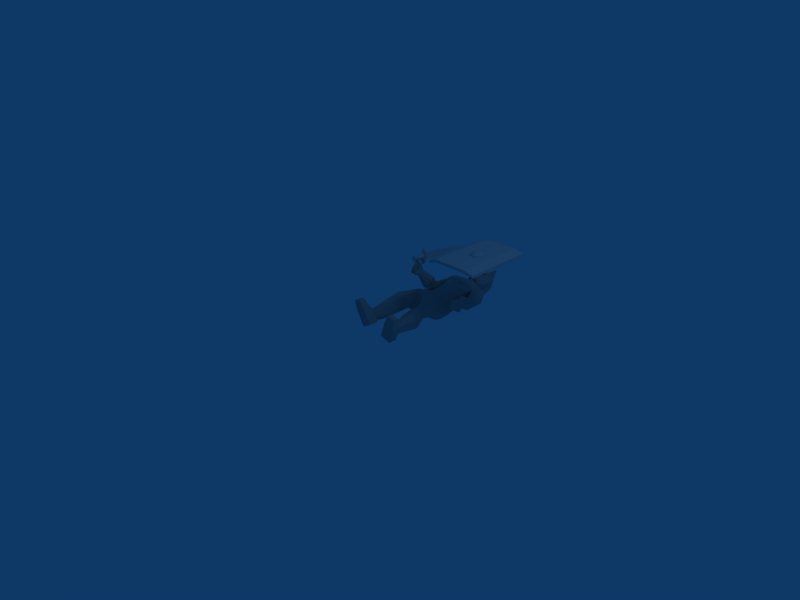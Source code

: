 # Source: sword_man_walk.blend  (saved by Blender 2.48.1; exported with 4.5.12 LTS)
import bpy
from mathutils import Matrix  # noqa: F401  (used for matrix-valued properties, if any)

bpy.ops.wm.read_factory_settings(use_empty=True)
scene = bpy.context.scene
scene.name = 'Scene'

# ---- collections
col_collection_1 = bpy.data.collections.new('Collection 1'); scene.collection.children.link(col_collection_1)

# ---- materials (node trees are filled in below, after node groups)
mat_material_002 = bpy.data.materials.new('Material.002')
mat_material_002.alpha_threshold = 0.0
mat_material_002.roughness = 0.5
mat_material_002.line_color = (0.0, 0.0, 0.0, 1.0)
mat_material = bpy.data.materials.new('Material')
mat_material.alpha_threshold = 0.0
mat_material.roughness = 0.5
mat_material.line_color = (0.0, 0.0, 0.0, 1.0)
mat_material_001 = bpy.data.materials.new('Material.001')
mat_material_001.alpha_threshold = 0.0
mat_material_001.diffuse_color = (0.6392, 0.6392, 0.6392, 1.0)
mat_material_001.roughness = 0.5
mat_material_001.line_color = (0.0, 0.0, 0.0, 1.0)

# ---- material node trees

# ---- world
world_world = bpy.data.worlds.new('World'); scene.world = world_world
world_world.color = (0.05656, 0.2208, 0.4)
world_world.use_sun_shadow = False
world_world.sun_shadow_jitter_overblur = 0.0
world_world.cycles.sampling_method = 'MANUAL'
world_world.cycles.sample_map_resolution = 256

# ---- cameras
cam_camera = bpy.data.cameras.new('Camera')
cam_camera.passepartout_alpha = 0.2
cam_camera.clip_end = 100.0
cam_camera.lens = 35.0
cam_camera.ortho_scale = 7.314
cam_camera.show_passepartout = False
cam_camera.show_safe_areas = True
cam_camera.dof.focus_distance = 0.0
cam_camera.dof.aperture_fstop = 128.0

# ---- lights
light_spot = bpy.data.lights.new('Spot', 'POINT')
light_spot.transmission_factor = 0.0
light_spot.cutoff_distance = 30.0
light_spot.energy = 100.0
light_spot.shadow_buffer_clip_start = 1.001
light_spot.shadow_soft_size = 1.0
light_spot.shadow_maximum_resolution = 0.006
light_spot.use_absolute_resolution = True
light_spot.cycles.use_multiple_importance_sampling = False

# ---- meshes
me_cylinder_001 = bpy.data.meshes.new('Cylinder.001')
me_cylinder_001.from_pydata([(0.7071, 0.7071, 0.2215), (0.9659, -0.2588, 0.2215), (0.2588, -0.9659, 0.2215), (-0.7071, -0.7071, 0.2215), (-0.9659, 0.2588, 0.2215), (-0.2588, 0.9659, 0.2215), (0.7071, 0.7071, 1.0), (0.9659, -0.2588, 1.0), (0.2588, -0.9659, 1.0), (-0.7071, -0.7071, 1.0), (-0.9659, 0.2588, 1.0), (-0.2588, 0.9659, 1.0), (0.0, 0.0, 1.376), (-0.1161, 0.4335, 0.2215), (-0.4335, 0.1162, 0.2215), (-0.3173, -0.3173, 0.2215), (0.1161, -0.4335, 0.2215), (0.4335, -0.1161, 0.2215), (0.3173, 0.3173, 0.2215), (0.3173, 0.3173, -0.953), (0.4335, -0.1161, -0.953), (0.1161, -0.4335, -0.953), (-0.3173, -0.3173, -0.953), (-0.4335, 0.1162, -0.953), (-0.1161, 0.4335, -0.953), (4.694e-09, 2.816e-08, -0.953), (2.103, 4.972, 0.4803), (2.103, -4.871, 0.4803), (-2.669, -4.871, 0.4803), (-2.669, 4.972, 0.4803), (2.103, 4.972, 0.8821), (2.103, -4.871, 0.8821), (-2.669, -4.871, 0.8821), (-2.669, 4.972, 0.8821), (3.559, -4.871, 0.6003), (3.559, 4.972, 0.6003), (3.559, -4.871, 0.1984), (3.559, 4.972, 0.1984), (-3.843, 4.972, 0.4593), (-3.843, -4.871, 0.4593), (-3.843, 4.972, 0.0575), (-3.843, -4.871, 0.0575)], [], [(12, 7, 6), (12, 8, 7), (12, 9, 8), (12, 10, 9), (12, 11, 10), (12, 6, 11), (25, 19, 20), (25, 20, 21), (25, 21, 22), (25, 22, 23), (25, 23, 24), (24, 19, 25), (41, 39, 38), (41, 38, 40), (29, 28, 40), (28, 41, 40), (32, 33, 38), (32, 38, 39), (28, 32, 39), (28, 39, 41), (33, 29, 38), (29, 40, 38), (37, 35, 36), (35, 34, 36), (27, 26, 37), (27, 37, 36), (30, 31, 34), (30, 34, 35), (31, 27, 34), (27, 36, 34), (26, 30, 35), (26, 35, 37), (30, 26, 33), (26, 29, 33), (27, 31, 28), (31, 32, 28), (30, 33, 32), (30, 32, 31), (26, 27, 28), (26, 28, 29), (13, 18, 19), (13, 19, 24), (14, 13, 24), (14, 24, 23), (15, 14, 23), (15, 23, 22), (16, 15, 22), (16, 22, 21), (17, 16, 21), (17, 21, 20), (18, 17, 20), (18, 20, 19), (0, 1, 17), (0, 17, 18), (1, 2, 16), (1, 16, 17), (2, 3, 15), (2, 15, 16), (3, 4, 14), (3, 14, 15), (4, 5, 13), (4, 13, 14), (5, 0, 18), (5, 18, 13), (6, 0, 5), (6, 5, 11), (4, 10, 11), (4, 11, 5), (3, 9, 10), (3, 10, 4), (2, 8, 9), (2, 9, 3), (1, 7, 8), (1, 8, 2), (0, 6, 7), (0, 7, 1)])
_uv = me_cylinder_001.uv_layers.new(name='UVTex')
_uv.uv.foreach_set('vector', [0.2551, 0.6721, 0.2948, 0.6614, 0.2841, 0.7011, 0.2551, 0.6721, 0.2657, 0.6324, 0.2948, 0.6614, 0.2551, 0.6721, 0.226, 0.643, 0.2657, 0.6324, 0.2551, 0.6721, 0.2153, 0.6827, 0.226, 0.643, 0.2551, 0.6721, 0.2444, 0.7118, 0.2153, 0.6827, 0.2551, 0.6721, 0.2841, 0.7011, 0.2444, 0.7118, 0.2727, 0.6642, 0.2797, 0.6712, 0.2822, 0.6617, 0.2727, 0.6642, 0.2822, 0.6617, 0.2753, 0.6547, 0.2727, 0.6642, 0.2753, 0.6547, 0.2658, 0.6573, 0.2727, 0.6642, 0.2658, 0.6573, 0.2632, 0.6668, 0.2727, 0.6642, 0.2632, 0.6668, 0.2702, 0.6737, 0.2702, 0.6737, 0.2797, 0.6712, 0.2727, 0.6642, 0.0563, 0.412, 0.0563, 0.412, 0.0563, 0.943, 0.0563, 0.412, 0.0563, 0.943, 0.0563, 0.943, 0.1172, 0.943, 0.1172, 0.412, 0.0563, 0.943, 0.1172, 0.412, 0.0563, 0.412, 0.0563, 0.943, 0.5604, 0.4056, 0.5604, 0.9366, 0.4995, 0.9366, 0.5604, 0.4056, 0.4995, 0.9366, 0.4995, 0.4056, 0.1172, 0.412, 0.1172, 0.412, 0.0563, 0.412, 0.1172, 0.412, 0.0563, 0.412, 0.0563, 0.412, 0.1172, 0.943, 0.1172, 0.943, 0.0563, 0.943, 0.1172, 0.943, 0.0563, 0.943, 0.0563, 0.943, 0.44, 0.943, 0.44, 0.943, 0.44, 0.412, 0.44, 0.943, 0.44, 0.412, 0.44, 0.412, 0.8077, 0.4056, 0.8077, 0.9366, 0.8832, 0.9366, 0.8077, 0.4056, 0.8832, 0.9366, 0.8832, 0.4056, 0.3645, 0.943, 0.3645, 0.412, 0.44, 0.412, 0.3645, 0.943, 0.44, 0.412, 0.44, 0.943, 0.3645, 0.412, 0.3645, 0.412, 0.44, 0.412, 0.3645, 0.412, 0.44, 0.412, 0.44, 0.412, 0.3645, 0.943, 0.3645, 0.943, 0.44, 0.943, 0.3645, 0.943, 0.44, 0.943, 0.44, 0.943, 0.3645, 0.943, 0.3645, 0.943, 0.1172, 0.943, 0.3645, 0.943, 0.1172, 0.943, 0.1172, 0.943, 0.3645, 0.412, 0.3645, 0.412, 0.1172, 0.412, 0.3645, 0.412, 0.1172, 0.412, 0.1172, 0.412, 0.3645, 0.943, 0.1172, 0.943, 0.1172, 0.412, 0.3645, 0.943, 0.1172, 0.412, 0.3645, 0.412, 0.8077, 0.9366, 0.8077, 0.4056, 0.5604, 0.4056, 0.8077, 0.9366, 0.5604, 0.4056, 0.5604, 0.9366, 0.2702, 0.6657, 0.2797, 0.6657, 0.2797, 0.64, 0.2702, 0.6657, 0.2797, 0.64, 0.2702, 0.64, 0.2632, 0.6657, 0.2702, 0.6657, 0.2702, 0.64, 0.2632, 0.6657, 0.2702, 0.64, 0.2632, 0.64, 0.2721, 0.6657, 0.2816, 0.6657, 0.2816, 0.64, 0.2721, 0.6657, 0.2816, 0.64, 0.2721, 0.64, 0.2753, 0.6657, 0.2658, 0.6657, 0.2658, 0.64, 0.2753, 0.6657, 0.2658, 0.64, 0.2753, 0.64, 0.2384, 0.6657, 0.2315, 0.6657, 0.2315, 0.64, 0.2384, 0.6657, 0.2315, 0.64, 0.2384, 0.64, 0.2422, 0.6657, 0.2327, 0.6657, 0.2327, 0.64, 0.2422, 0.6657, 0.2327, 0.64, 0.2422, 0.64, 0.2444, 0.6797, 0.2501, 0.6585, 0.2384, 0.6617, 0.2444, 0.6797, 0.2384, 0.6617, 0.2359, 0.6712, 0.2501, 0.7024, 0.2346, 0.6869, 0.2315, 0.6985, 0.2501, 0.7024, 0.2315, 0.6985, 0.2384, 0.7055, 0.2784, 0.6869, 0.2572, 0.6925, 0.2658, 0.7011, 0.2784, 0.6869, 0.2658, 0.7011, 0.2753, 0.6985, 0.2572, 0.6925, 0.2516, 0.7137, 0.2632, 0.7106, 0.2572, 0.6925, 0.2632, 0.7106, 0.2658, 0.7011, 0.2516, 0.6699, 0.2671, 0.6854, 0.2702, 0.6737, 0.2516, 0.6699, 0.2702, 0.6737, 0.2632, 0.6668, 0.2671, 0.6854, 0.2882, 0.6797, 0.2797, 0.6712, 0.2671, 0.6854, 0.2797, 0.6712, 0.2702, 0.6737, 0.2444, 0.6828, 0.2444, 0.6657, 0.2232, 0.6657, 0.2444, 0.6828, 0.2232, 0.6657, 0.2232, 0.6828, 0.2409, 0.6657, 0.2409, 0.6828, 0.2564, 0.6828, 0.2409, 0.6657, 0.2564, 0.6828, 0.2564, 0.6657, 0.2636, 0.6657, 0.2636, 0.6828, 0.2847, 0.6828, 0.2636, 0.6657, 0.2847, 0.6828, 0.2847, 0.6657, 0.2784, 0.6657, 0.2784, 0.6828, 0.2572, 0.6828, 0.2784, 0.6657, 0.2572, 0.6828, 0.2572, 0.6657, 0.2734, 0.6657, 0.2734, 0.6828, 0.2579, 0.6828, 0.2734, 0.6657, 0.2579, 0.6828, 0.2579, 0.6657, 0.2507, 0.6657, 0.2507, 0.6828, 0.2296, 0.6828, 0.2507, 0.6657, 0.2296, 0.6828, 0.2296, 0.6657])
me_cylinder_001.materials.append(mat_material_002)
me_cylinder_001.use_remesh_preserve_volume = False
me_cylinder_001.use_remesh_preserve_attributes = False
me_cylinder_001.use_mirror_vertex_groups = False
me_cylinder_001.update()
me_cylinder = bpy.data.meshes.new('Cylinder')
me_cylinder.from_pydata([(0.6967, 0.6968, -1.46), (-0.2646, -0.6297, -1.477), (-0.628, -0.2663, -1.477), (0.7868, 0.7944, 5.045), (-0.3086, -0.7139, 5.053), (-0.7227, -0.2998, 5.053), (0.1797, 0.173, -4.163), (-0.6004, -0.2486, 10.72), (-0.2504, -0.5987, 10.72), (0.6757, 0.6765, 10.71), (0.6473, 0.6577, 11.36), (0.1816, -0.5393, 11.37), (-0.5214, 0.03737, 11.37), (0.5478, -0.2552, 11.36), (-0.459, -0.4613, 11.37), (-0.1988, 0.5856, 11.36), (-0.3498, -0.1543, 14.31), (0.3571, 0.3668, 14.3), (-0.1517, -0.3524, 14.31), (-0.1885, 0.5962, 14.3), (-0.4487, -0.4506, 14.31), (0.5581, -0.2446, 14.3), (0.1402, 0.1354, 14.31), (-0.5111, 0.048, 14.31), (0.1919, -0.5287, 14.31), (0.6576, 0.6683, 14.3), (0.4448, 1.301, 11.34), (1.493, 1.492, 11.34), (1.315, 0.4432, 11.34), (-0.165, -1.041, 11.35), (-1.209, -1.204, 11.35), (-1.035, -0.1831, 11.35), (0.4412, 1.294, 10.73), (1.49, 1.485, 10.72), (1.311, 0.4359, 10.73), (-0.1686, -1.048, 10.74), (-1.213, -1.211, 10.74), (-1.038, -0.1904, 10.73), (0.1282, 0.1451, 11.34), (0.122, 0.1476, 10.73)], [], [(6, 0, 1), (6, 1, 2), (2, 0, 6), (13, 8, 9), (10, 13, 9), (13, 11, 8), (14, 7, 8), (11, 14, 8), (14, 12, 7), (15, 9, 7), (12, 15, 7), (15, 10, 9), (17, 22, 18), (18, 21, 17), (25, 17, 21), (21, 18, 24), (18, 22, 16), (16, 20, 18), (24, 18, 20), (20, 16, 23), (16, 22, 17), (17, 19, 16), (23, 16, 19), (19, 17, 25), (38, 27, 26), (39, 32, 33), (38, 28, 27), (39, 33, 34), (38, 29, 28), (39, 34, 35), (38, 30, 29), (39, 35, 36), (38, 31, 30), (39, 36, 37), (38, 26, 31), (39, 37, 32), (31, 26, 32), (31, 32, 37), (30, 31, 37), (30, 37, 36), (29, 30, 35), (30, 36, 35), (28, 29, 34), (29, 35, 34), (27, 28, 33), (28, 34, 33), (26, 27, 33), (26, 33, 32), (11, 13, 21), (11, 21, 24), (13, 10, 25), (13, 25, 21), (12, 14, 20), (12, 20, 23), (14, 11, 20), (11, 24, 20), (15, 12, 19), (12, 23, 19), (10, 15, 19), (10, 19, 25), (4, 3, 9), (4, 9, 8), (5, 4, 7), (4, 8, 7), (3, 5, 9), (5, 7, 9), (3, 0, 5), (0, 2, 5), (1, 4, 2), (4, 5, 2), (0, 3, 4), (0, 4, 1)])
_uv = me_cylinder.uv_layers.new(name='UVTex')
_uv.uv.foreach_set('vector', [0.4155, 0.8962, 0.4836, 0.908, 0.4826, 0.8863, 0.4155, 0.8962, 0.4826, 0.8863, 0.4827, 0.8863, 0.4827, 0.8863, 0.4836, 0.908, 0.4155, 0.8962, 0.8573, 0.9042, 0.85, 0.8906, 0.8769, 0.8904, 0.8765, 0.9041, 0.8573, 0.9042, 0.8769, 0.8904, 0.8862, 0.9042, 0.8785, 0.9043, 0.8694, 0.8906, 0.8529, 0.9043, 0.8574, 0.8906, 0.85, 0.8906, 0.8785, 0.9043, 0.865, 0.9043, 0.8694, 0.8906, 0.8529, 0.9043, 0.8634, 0.9043, 0.8574, 0.8906, 0.8704, 0.9042, 0.8889, 0.8904, 0.862, 0.8906, 0.8634, 0.9043, 0.875, 0.9042, 0.8574, 0.8906, 0.8704, 0.9042, 0.8883, 0.9041, 0.8889, 0.8904, 0.9079, 0.9061, 0.9079, 0.899, 0.9079, 0.8867, 0.9079, 0.8867, 0.9079, 0.8997, 0.9079, 0.9061, 0.9078, 0.9156, 0.9079, 0.9061, 0.9079, 0.8997, 0.9079, 0.8997, 0.9079, 0.8867, 0.9079, 0.8894, 0.9079, 0.8867, 0.9079, 0.899, 0.9079, 0.8867, 0.9079, 0.8867, 0.908, 0.8805, 0.9079, 0.8867, 0.9079, 0.8894, 0.9079, 0.8867, 0.908, 0.8805, 0.908, 0.8805, 0.9079, 0.8867, 0.908, 0.8873, 0.9079, 0.8867, 0.9079, 0.899, 0.9079, 0.9061, 0.9079, 0.9061, 0.9079, 0.9011, 0.9079, 0.8867, 0.908, 0.8873, 0.9079, 0.8867, 0.9079, 0.9011, 0.9079, 0.9011, 0.9079, 0.9061, 0.9078, 0.9156, 0.8745, 0.897, 0.9044, 0.8969, 0.8907, 0.9063, 0.8744, 0.897, 0.8906, 0.9063, 0.9042, 0.8969, 0.8745, 0.897, 0.8909, 0.8873, 0.9044, 0.8969, 0.8744, 0.897, 0.9042, 0.8969, 0.8908, 0.8873, 0.8745, 0.897, 0.8583, 0.8873, 0.8909, 0.8873, 0.8744, 0.897, 0.8908, 0.8873, 0.8582, 0.8872, 0.8745, 0.897, 0.845, 0.8969, 0.8583, 0.8873, 0.8744, 0.897, 0.8582, 0.8872, 0.8449, 0.8969, 0.8745, 0.897, 0.8582, 0.9062, 0.845, 0.8969, 0.8744, 0.897, 0.8449, 0.8969, 0.858, 0.9062, 0.8745, 0.897, 0.8907, 0.9063, 0.8582, 0.9062, 0.8744, 0.897, 0.858, 0.9062, 0.8906, 0.9063, 0.8588, 0.9038, 0.8901, 0.9037, 0.8899, 0.8908, 0.8588, 0.9038, 0.8899, 0.8908, 0.8586, 0.8909, 0.8831, 0.9039, 0.9046, 0.9038, 0.9045, 0.8909, 0.8831, 0.9039, 0.9045, 0.8909, 0.883, 0.891, 0.8712, 0.9039, 0.8492, 0.9039, 0.8711, 0.8909, 0.8492, 0.9039, 0.8491, 0.891, 0.8711, 0.8909, 0.872, 0.9037, 0.8407, 0.9039, 0.8718, 0.8908, 0.8407, 0.9039, 0.8406, 0.8909, 0.8718, 0.8908, 0.8941, 0.9036, 0.872, 0.9037, 0.8939, 0.8907, 0.872, 0.9037, 0.8718, 0.8908, 0.8939, 0.8907, 0.884, 0.9037, 0.9061, 0.9036, 0.906, 0.8907, 0.884, 0.9037, 0.906, 0.8907, 0.8839, 0.8908, 0.8422, 0.8892, 0.8422, 0.8994, 0.9079, 0.8997, 0.8422, 0.8892, 0.9079, 0.8997, 0.9079, 0.8894, 0.8422, 0.8994, 0.8421, 0.9154, 0.9078, 0.9156, 0.8422, 0.8994, 0.9078, 0.9156, 0.9079, 0.8997, 0.8422, 0.8871, 0.8422, 0.8802, 0.908, 0.8805, 0.8422, 0.8871, 0.908, 0.8805, 0.908, 0.8873, 0.8422, 0.8802, 0.8422, 0.8892, 0.908, 0.8805, 0.8422, 0.8892, 0.9079, 0.8894, 0.908, 0.8805, 0.8422, 0.9008, 0.8422, 0.8871, 0.9079, 0.9011, 0.8422, 0.8871, 0.908, 0.8873, 0.9079, 0.9011, 0.8421, 0.9154, 0.8422, 0.9008, 0.9079, 0.9011, 0.8421, 0.9154, 0.9079, 0.9011, 0.9078, 0.9156, 0.6414, 0.8858, 0.6419, 0.911, 0.8076, 0.9098, 0.6414, 0.8858, 0.8076, 0.9098, 0.8064, 0.8868, 0.6414, 0.8858, 0.6414, 0.8858, 0.8064, 0.8868, 0.6414, 0.8858, 0.8064, 0.8868, 0.8064, 0.8868, 0.6419, 0.911, 0.6414, 0.8858, 0.8076, 0.9098, 0.6414, 0.8858, 0.8064, 0.8868, 0.8076, 0.9098, 0.6419, 0.911, 0.4836, 0.908, 0.6414, 0.8858, 0.4836, 0.908, 0.4827, 0.8863, 0.6414, 0.8858, 0.4826, 0.8863, 0.6414, 0.8858, 0.4827, 0.8863, 0.6414, 0.8858, 0.6414, 0.8858, 0.4827, 0.8863, 0.4836, 0.908, 0.6419, 0.911, 0.6414, 0.8858, 0.4836, 0.908, 0.6414, 0.8858, 0.4826, 0.8863])
me_cylinder.materials.append(mat_material)
me_cylinder.use_remesh_preserve_volume = False
me_cylinder.use_remesh_preserve_attributes = False
me_cylinder.use_mirror_vertex_groups = False
me_cylinder.update()
me_speer_man_st_material = bpy.data.meshes.new('speer_man_st_Material')
me_speer_man_st_material.from_pydata([(-0.4141, 0.5366, -0.1801), (-0.4402, 0.5134, -0.07987), (-0.4082, 0.5041, -0.07926), (-0.3022, 0.9247, -0.09615), (-0.3305, 0.9038, 0.04058), (-0.2941, 0.8931, 0.04128), (-0.4651, 0.3625, -0.1818), (-0.1994, 1.236, 0.1332), (-0.2302, 1.244, 0.1326), (-0.2008, 1.28, 0.001518), (0.01941, 0.8433, 0.2708), (0.04513, 0.7245, -0.01315), (-0.01661, 1.11, 0.1686), (0.02071, 1.026, -0.2225), (-0.01297, 1.164, 0.1457), (0.02022, 1.193, -0.2045), (-0.01329, 1.27, 0.1487), (0.01443, 1.281, -0.1609), (-0.003073, 1.382, 0.1735), (0.01275, 1.401, -0.1825), (-0.004631, 1.473, 0.1798), (0.007603, 1.533, -0.2223), (-0.02021, 1.621, 0.1962), (0.02423, 1.692, -0.1899), (-0.01087, 1.722, 0.1305), (0.0177, 1.762, -0.1013), (-0.008845, 1.501, 0.216), (-0.006103, 1.826, 0.1125), (0.009147, 1.851, -0.01594), (0.1804, -0.01247, 0.1705), (0.112, -0.01093, -0.02859), (0.3247, -0.005781, 0.1161), (0.2583, -0.002232, -0.0759), (0.1753, 0.09411, 0.1717), (0.1077, 0.1085, -0.02862), (0.3196, 0.1013, 0.1172), (0.2569, 0.1042, -0.06998), (0.2471, -0.01067, 0.2934), (0.3444, -0.007408, 0.2676), (0.2458, 0.05884, 0.2967), (0.3417, 0.06271, 0.2662), (0.1855, 0.1521, 0.1208), (0.1544, 0.1649, 0.008456), (0.2707, 0.1564, 0.0927), (0.2397, 0.1606, -0.01494), (0.1146, 0.384, 0.1319), (0.06751, 0.4531, 0.005374), (0.289, 0.3815, 0.09417), (0.2721, 0.4502, -0.03817), (0.2231, 0.1527, 0.109), (0.2074, 0.3756, 0.1643), (0.1595, 0.4554, -0.04143), (0.1962, 0.1621, -0.003264), (0.1215, 0.5966, 0.1669), (0.1025, 0.5929, 0.05962), (0.259, 0.5956, 0.1425), (0.2397, 0.5939, 0.03529), (0.1956, 0.5989, 0.2085), (0.1636, 0.5935, 0.02749), (0.1129, 0.6485, 0.1669), (0.09845, 0.6262, 0.05909), (0.2532, 0.6459, 0.1393), (0.236, 0.6278, 0.03305), (0.1889, 0.6539, 0.2038), (0.1603, 0.6225, 0.02448), (0.2667, 0.7991, 0.1553), (0.2472, 0.75, 0.002959), (0.1264, 0.822, 0.2274), (0.1157, 0.7324, -0.02123), (0.2194, 1.111, 0.07622), (0.2016, 1.064, -0.07781), (0.1032, 1.102, 0.1395), (0.1223, 1.024, -0.1775), (0.1856, 1.197, 0.08305), (0.1879, 1.186, -0.06573), (0.09264, 1.174, 0.1518), (0.1244, 1.188, -0.1674), (0.1743, 1.274, 0.1099), (0.1844, 1.276, -0.06227), (0.09368, 1.272, 0.1551), (0.1254, 1.278, -0.1358), (0.1869, 1.369, 0.08319), (0.1827, 1.38, -0.04325), (0.1086, 1.364, 0.1464), (0.112, 1.385, -0.1622), (0.2423, 1.528, 0.13), (0.2102, 1.477, -0.03765), (0.1331, 1.454, 0.1789), (0.2578, 1.566, -0.1351), (0.2229, 1.636, 0.1416), (0.2907, 1.729, 0.03819), (0.1235, 1.618, 0.2119), (0.2551, 1.68, -0.1119), (0.07098, 1.742, 0.08962), (0.08625, 1.759, -0.03991), (0.292, 1.59, 0.14), (0.348, 1.648, 0.05087), (0.3169, 1.622, -0.07771), (0.2787, 1.371, 0.06091), (0.2678, 1.362, -0.0103), (0.2886, 1.381, -0.0737), (0.3438, 1.417, 0.08805), (0.3917, 1.451, 0.02043), (0.3594, 1.43, -0.05139), (0.3078, 1.338, 0.08496), (0.2948, 1.309, 0.02696), (0.3097, 1.301, -0.03267), (0.3726, 1.379, 0.08345), (0.3999, 1.376, 0.02489), (0.3765, 1.343, -0.03982), (0.2943, 1.249, 0.1507), (0.2878, 1.217, 0.0708), (0.298, 1.201, -0.003215), (0.4013, 1.305, 0.1379), (0.4457, 1.304, 0.05553), (0.4048, 1.253, -0.0209), (0.3774, 1.092, 0.1619), (0.3653, 1.073, 0.126), (0.3775, 1.068, 0.08714), (0.4313, 1.12, 0.1549), (0.4534, 1.12, 0.1142), (0.4336, 1.095, 0.07688), (0.4158, 1.045, 0.2238), (0.4202, 0.9961, 0.07324), (0.4862, 1.049, 0.2166), (0.4941, 1.003, 0.06713), (0.397, 0.9361, 0.2305), (0.4228, 0.8981, 0.1254), (0.4447, 0.928, 0.2351), (0.1305, 1.479, 0.2164), (0.03455, 1.829, 0.09898), (0.06016, 1.833, 0.06504), (0.05356, 1.842, 0.03176), (0.1061, 1.757, 0.03259), (0.1946, 1.741, 0.03263), (-0.0001171, 1.867, 0.06673), (-0.09647, 0.8472, 0.2605), (-0.06113, 0.724, -0.01946), (-0.2322, 0.01863, 0.1996), (-0.1245, 0.02192, 0.0199), (-0.3637, 0.02637, 0.1192), (-0.2586, 0.02763, -0.05583), (-0.2273, 0.1259, 0.2022), (-0.1214, 0.1431, 0.02124), (-0.3584, 0.133, 0.1209), (-0.2587, 0.1331, -0.05133), (-0.3171, 0.02002, 0.3051), (-0.4102, 0.02484, 0.2669), (-0.3162, 0.08931, 0.3108), (-0.4063, 0.09495, 0.2659), (-0.2303, 0.1852, 0.1494), (-0.1767, 0.1982, 0.04655), (-0.3073, 0.1876, 0.1041), (-0.2546, 0.1912, 0.004702), (-0.1714, 0.419, 0.1744), (-0.09491, 0.4868, 0.06242), (-0.3311, 0.4141, 0.09481), (-0.2824, 0.4813, -0.03032), (-0.2645, 0.185, 0.1298), (-0.2693, 0.41, 0.183), (-0.1726, 0.4877, -0.005764), (-0.2147, 0.1941, 0.02554), (-0.1872, 0.6323, 0.2016), (-0.1422, 0.6215, 0.1031), (-0.3143, 0.6297, 0.1439), (-0.269, 0.6216, 0.0454), (-0.2692, 0.6375, 0.2232), (-0.1934, 0.6206, 0.05683), (-0.1765, 0.6805, 0.1937), (-0.1377, 0.6476, 0.09734), (-0.3067, 0.6795, 0.1383), (-0.2648, 0.6501, 0.04205), (-0.26, 0.6936, 0.2155), (-0.1898, 0.6428, 0.05307), (-0.3158, 0.8345, 0.1302), (-0.2645, 0.7629, -0.004679), (-0.1927, 0.848, 0.2165), (-0.1306, 0.7357, -0.0116), (-0.2297, 1.131, 0.02783), (-0.1866, 1.064, -0.113), (-0.1285, 1.125, 0.1131), (-0.09303, 1.012, -0.1919), (-0.1982, 1.201, 0.04258), (-0.1719, 1.187, -0.1027), (-0.1202, 1.172, 0.1302), (-0.09222, 1.189, -0.188), (-0.1883, 1.275, 0.08818), (-0.1716, 1.277, -0.08038), (-0.1152, 1.268, 0.1401), (-0.1024, 1.279, -0.1465), (-0.191, 1.37, 0.08186), (-0.1745, 1.378, -0.04025), (-0.1177, 1.362, 0.1455), (-0.09208, 1.381, -0.1531), (-0.2573, 1.561, 0.1147), (-0.2026, 1.472, -0.01221), (-0.1391, 1.465, 0.1801), (-0.2286, 1.537, -0.15), (-0.244, 1.649, 0.08722), (-0.2819, 1.74, -0.034), (-0.1615, 1.632, 0.1808), (-0.2157, 1.677, -0.1655), (-0.07978, 1.745, 0.0716), (-0.06325, 1.763, -0.05788), (-0.3105, 1.624, 0.08769), (-0.3439, 1.652, -0.03017), (-0.288, 1.599, -0.131), (-0.2813, 1.397, 0.1046), (-0.2607, 1.363, 0.04343), (-0.2728, 1.358, -0.02083), (-0.3505, 1.444, 0.08548), (-0.387, 1.454, 0.01468), (-0.3426, 1.408, -0.04551), (-0.3129, 1.379, 0.128), (-0.2934, 1.327, 0.0815), (-0.2993, 1.292, 0.03004), (-0.3772, 1.41, 0.09056), (-0.3953, 1.38, 0.02732), (-0.3647, 1.324, -0.001974), (-0.311, 1.354, 0.1952), (-0.295, 1.28, 0.1602), (-0.2948, 1.221, 0.1087), (-0.4134, 1.381, 0.1367), (-0.4456, 1.326, 0.06726), (-0.3958, 1.241, 0.0472), (-0.3987, 1.242, 0.2947), (-0.3819, 1.205, 0.2823), (-0.3887, 1.175, 0.2554), (-0.4503, 1.254, 0.2645), (-0.4667, 1.226, 0.2322), (-0.4424, 1.184, 0.2234), (-0.4456, 1.25, 0.3641), (-0.429, 1.11, 0.2923), (-0.5142, 1.241, 0.3487), (-0.5015, 1.103, 0.2762), (-0.4278, 1.182, 0.4472), (-0.4388, 1.078, 0.399), (-0.4756, 1.175, 0.4515), (-0.1443, 1.491, 0.2122), (-0.04248, 1.83, 0.09007), (-0.05955, 1.835, 0.05119), (-0.04524, 1.844, 0.02033), (-0.09981, 1.762, 0.008196), (-0.1865, 1.75, -0.01295), (0.0049, 1.805, 0.01375), (-0.01271, 1.773, 0.1614), (0.01329, 1.871, -0.05117), (-0.01259, 1.956, 0.1884), (0.01284, 1.987, -0.06068), (-0.01126, 2.05, 0.1792), (0.007256, 2.076, -0.005173), (-0.01534, 1.866, 0.2082), (-0.01238, 1.852, 0.1753), (-0.001586, 2.082, 0.08332), (0.04695, 1.794, 0.1461), (0.07788, 1.868, -0.01689), (0.08802, 1.969, 0.1351), (0.1134, 1.982, 0.04526), (0.08204, 1.989, -0.02687), (0.06558, 2.057, 0.1324), (0.0847, 2.067, 0.06428), (0.06029, 2.073, 0.02009), (0.06782, 1.875, 0.1449), (0.006581, 1.871, 0.1744), (0.1029, 1.896, 0.05197), (0.06441, 1.835, 0.05472), (-0.04954, 1.796, 0.133), (-0.05735, 1.87, -0.03247), (-0.1003, 1.97, 0.1159), (-0.107, 1.983, 0.02286), (-0.06177, 1.99, -0.0415), (-0.07729, 2.058, 0.1181), (-0.08246, 2.067, 0.04754), (-0.04975, 2.073, 0.009073), (-0.08363, 1.877, 0.1279), (-0.03004, 1.871, 0.1704), (-0.09675, 1.898, 0.02938), (-0.06124, 1.838, 0.04018), (0.01421, 1.836, -0.08134), (0.01474, 1.996, -0.1109), (0.009781, 2.117, -0.06892), (-0.02429, 1.838, -0.0774), (-0.02615, 1.999, -0.1067), (-0.0215, 2.119, -0.06572), (-0.006669, 2.215, 0.09508), (-0.005043, 1.796, -0.2089), (-0.005703, 1.999, -0.2343), (-0.00586, 2.197, -0.1785), (-0.006669, 2.319, 0.09265), (-0.006785, 1.872, -0.08382), (-0.006067, 1.935, 0.2107), (-0.006926, 1.976, -0.07859), (-0.00275, 2.06, 0.1912), (-0.007539, 2.106, -0.03047), (0.02634, 1.776, 0.2224), (0.07423, 1.824, -0.0214), (0.08611, 1.999, 0.1568), (0.07638, 1.985, -0.05094), (0.07732, 2.115, 0.09442), (0.0563, 2.105, -0.008986), (0.07005, 1.881, 0.1724), (0.1121, 1.881, 0.04606), (-0.03989, 1.777, 0.2236), (-0.08169, 1.827, -0.01746), (-0.1317, 1.995, 0.03332), (-0.0892, 1.987, -0.04676), (-0.07039, 2.107, -0.005787), (-0.07055, 1.883, 0.176), (-0.00574, 2.135, 0.06942), (0.09018, 2.108, 0.03822), (0.1221, 1.992, 0.02692), (0.07089, 1.805, 0.06744), (-0.1023, 2.111, 0.04308), (-0.118, 1.884, 0.05187), (-0.07403, 1.807, 0.0711), (0.08531, 1.977, 0.1632), (-0.09401, 1.978, 0.1694), (-0.0991, 2.004, 0.1618), (-0.08715, 2.117, 0.09857), (-0.01032, 2.16, 0.08748), (0.01352, 1.833, -0.08013), (0.01405, 1.994, -0.1097), (0.009093, 2.114, -0.06772), (-0.02498, 1.836, -0.0762), (-0.02684, 1.996, -0.1055), (-0.02219, 2.116, -0.06452), (-0.007357, 2.213, 0.09628)], [], [(6, 0, 1), (6, 1, 2), (2, 0, 6), (4, 3, 9), (4, 9, 8), (5, 4, 7), (4, 8, 7), (3, 5, 9), (5, 7, 9), (3, 0, 5), (0, 2, 5), (1, 4, 2), (4, 5, 2), (0, 3, 4), (0, 4, 1), (32, 29, 30), (29, 32, 31), (34, 29, 33), (29, 34, 30), (36, 30, 34), (30, 36, 32), (35, 32, 36), (32, 35, 31), (39, 38, 40), (38, 39, 37), (37, 31, 38), (31, 37, 29), (39, 29, 37), (29, 39, 33), (40, 33, 39), (33, 40, 35), (38, 35, 40), (35, 38, 31), (42, 33, 41), (33, 42, 34), (34, 44, 36), (34, 52, 44), (34, 42, 52), (43, 36, 44), (36, 43, 35), (49, 35, 43), (35, 41, 33), (49, 41, 35), (46, 41, 45), (41, 46, 42), (48, 52, 51), (52, 48, 44), (47, 44, 48), (44, 47, 43), (50, 43, 47), (43, 50, 49), (45, 49, 50), (49, 45, 41), (42, 51, 52), (51, 42, 46), (56, 51, 58), (51, 56, 48), (55, 48, 56), (48, 55, 47), (57, 47, 55), (47, 57, 50), (54, 45, 53), (45, 54, 46), (53, 50, 57), (50, 53, 45), (58, 46, 54), (46, 58, 51), (62, 58, 64), (58, 62, 56), (61, 56, 62), (56, 61, 55), (63, 55, 61), (55, 63, 57), (59, 57, 63), (57, 59, 53), (60, 53, 59), (53, 60, 54), (64, 54, 60), (54, 64, 58), (66, 64, 68), (64, 66, 62), (65, 62, 66), (62, 65, 61), (67, 61, 65), (61, 67, 63), (10, 63, 67), (63, 10, 59), (59, 10, 11), (59, 11, 60), (68, 60, 11), (60, 68, 64), (69, 66, 70), (66, 69, 65), (71, 65, 69), (65, 71, 67), (72, 11, 13), (11, 72, 68), (72, 74, 70), (74, 72, 76), (73, 70, 74), (70, 73, 69), (75, 69, 73), (69, 75, 71), (14, 71, 75), (71, 14, 12), (13, 76, 72), (76, 13, 15), (68, 70, 66), (70, 68, 72), (78, 76, 80), (76, 78, 74), (77, 74, 78), (74, 77, 73), (79, 73, 77), (73, 79, 75), (16, 75, 79), (75, 16, 14), (80, 15, 17), (15, 80, 76), (82, 80, 84), (80, 82, 78), (81, 78, 82), (78, 81, 77), (83, 77, 81), (77, 83, 79), (18, 79, 83), (79, 18, 16), (84, 17, 19), (17, 84, 80), (86, 84, 88), (84, 86, 82), (85, 82, 86), (82, 85, 81), (87, 81, 85), (81, 87, 83), (20, 83, 87), (83, 20, 18), (88, 19, 21), (19, 88, 84), (126, 127, 128), (91, 85, 89), (85, 91, 129), (26, 87, 129), (87, 26, 20), (129, 22, 26), (22, 129, 91), (92, 21, 23), (21, 92, 88), (134, 92, 94), (134, 93, 89), (24, 89, 93), (89, 24, 91), (91, 24, 22), (94, 23, 25), (97, 90, 96), (90, 97, 92), (88, 92, 97), (85, 95, 89), (96, 89, 95), (89, 96, 90), (99, 88, 100), (88, 99, 86), (98, 86, 99), (86, 98, 85), (103, 96, 102), (96, 103, 97), (100, 97, 103), (97, 100, 88), (101, 85, 98), (85, 101, 95), (102, 95, 101), (95, 102, 96), (105, 100, 106), (100, 105, 99), (109, 102, 108), (102, 109, 103), (106, 103, 109), (103, 106, 100), (104, 99, 105), (99, 104, 98), (107, 98, 104), (98, 107, 101), (108, 101, 107), (101, 108, 102), (111, 106, 112), (106, 111, 105), (115, 108, 114), (108, 115, 109), (112, 109, 115), (109, 112, 106), (110, 105, 111), (105, 110, 104), (113, 104, 110), (104, 113, 107), (114, 107, 113), (107, 114, 108), (117, 112, 118), (112, 117, 111), (121, 114, 120), (114, 121, 115), (118, 115, 121), (115, 118, 112), (116, 111, 117), (111, 116, 110), (119, 110, 116), (110, 119, 113), (120, 113, 119), (113, 120, 114), (122, 118, 123), (118, 122, 117), (125, 120, 124), (120, 125, 121), (123, 121, 125), (121, 123, 118), (117, 122, 116), (124, 116, 122), (116, 124, 119), (119, 124, 120), (126, 123, 127), (123, 126, 122), (127, 124, 128), (124, 127, 125), (125, 127, 123), (128, 122, 126), (122, 128, 124), (85, 129, 87), (24, 93, 130), (27, 24, 130), (25, 132, 94), (25, 28, 132), (10, 71, 12), (133, 132, 131), (132, 133, 94), (93, 131, 130), (131, 93, 133), (90, 92, 134), (90, 134, 89), (23, 94, 92), (134, 94, 133), (133, 93, 134), (71, 10, 67), (27, 130, 135), (132, 28, 135), (131, 132, 135), (130, 131, 135), (11, 137, 13), (137, 10, 136), (10, 137, 11), (141, 139, 138), (138, 140, 141), (143, 142, 138), (138, 139, 143), (145, 143, 139), (139, 141, 145), (144, 145, 141), (141, 140, 144), (148, 149, 147), (147, 146, 148), (146, 147, 140), (140, 138, 146), (148, 146, 138), (138, 142, 148), (149, 148, 142), (142, 144, 149), (147, 149, 144), (144, 140, 147), (151, 150, 142), (142, 143, 151), (143, 145, 153), (143, 153, 161), (143, 161, 151), (152, 153, 145), (145, 144, 152), (158, 152, 144), (144, 142, 150), (158, 144, 150), (155, 154, 150), (150, 151, 155), (157, 160, 161), (161, 153, 157), (156, 157, 153), (153, 152, 156), (159, 156, 152), (152, 158, 159), (154, 159, 158), (158, 150, 154), (151, 161, 160), (160, 155, 151), (165, 167, 160), (160, 157, 165), (164, 165, 157), (157, 156, 164), (166, 164, 156), (156, 159, 166), (163, 162, 154), (154, 155, 163), (162, 166, 159), (159, 154, 162), (167, 163, 155), (155, 160, 167), (171, 173, 167), (167, 165, 171), (170, 171, 165), (165, 164, 170), (172, 170, 164), (164, 166, 172), (168, 172, 166), (166, 162, 168), (169, 168, 162), (162, 163, 169), (173, 169, 163), (163, 167, 173), (175, 177, 173), (173, 171, 175), (174, 175, 171), (171, 170, 174), (176, 174, 170), (170, 172, 176), (136, 176, 172), (172, 168, 136), (137, 136, 168), (168, 169, 137), (177, 137, 169), (169, 173, 177), (178, 179, 175), (175, 174, 178), (180, 178, 174), (174, 176, 180), (181, 13, 137), (137, 177, 181), (181, 179, 183), (183, 185, 181), (182, 183, 179), (179, 178, 182), (184, 182, 178), (178, 180, 184), (14, 184, 180), (180, 12, 14), (13, 181, 185), (185, 15, 13), (177, 175, 179), (179, 181, 177), (187, 189, 185), (185, 183, 187), (186, 187, 183), (183, 182, 186), (188, 186, 182), (182, 184, 188), (16, 188, 184), (184, 14, 16), (189, 17, 15), (15, 185, 189), (191, 193, 189), (189, 187, 191), (190, 191, 187), (187, 186, 190), (192, 190, 186), (186, 188, 192), (18, 192, 188), (188, 16, 18), (193, 19, 17), (17, 189, 193), (195, 197, 193), (193, 191, 195), (194, 195, 191), (191, 190, 194), (196, 194, 190), (190, 192, 196), (20, 196, 192), (192, 18, 20), (197, 21, 19), (19, 193, 197), (235, 237, 236), (200, 198, 194), (194, 238, 200), (26, 238, 196), (196, 20, 26), (238, 26, 22), (22, 200, 238), (201, 23, 21), (21, 197, 201), (243, 203, 201), (243, 198, 202), (24, 202, 198), (198, 200, 24), (200, 22, 24), (203, 25, 23), (206, 205, 199), (199, 201, 206), (197, 206, 201), (194, 198, 204), (205, 204, 198), (198, 199, 205), (208, 209, 197), (197, 195, 208), (207, 208, 195), (195, 194, 207), (212, 211, 205), (205, 206, 212), (209, 212, 206), (206, 197, 209), (210, 207, 194), (194, 204, 210), (211, 210, 204), (204, 205, 211), (214, 215, 209), (209, 208, 214), (218, 217, 211), (211, 212, 218), (215, 218, 212), (212, 209, 215), (213, 214, 208), (208, 207, 213), (216, 213, 207), (207, 210, 216), (217, 216, 210), (210, 211, 217), (220, 221, 215), (215, 214, 220), (224, 223, 217), (217, 218, 224), (221, 224, 218), (218, 215, 221), (219, 220, 214), (214, 213, 219), (222, 219, 213), (213, 216, 222), (223, 222, 216), (216, 217, 223), (226, 227, 221), (221, 220, 226), (230, 229, 223), (223, 224, 230), (227, 230, 224), (224, 221, 227), (225, 226, 220), (220, 219, 225), (228, 225, 219), (219, 222, 228), (229, 228, 222), (222, 223, 229), (231, 232, 227), (227, 226, 231), (234, 233, 229), (229, 230, 234), (232, 234, 230), (230, 227, 232), (226, 225, 231), (233, 231, 225), (225, 228, 233), (228, 229, 233), (235, 236, 232), (232, 231, 235), (236, 237, 233), (233, 234, 236), (234, 232, 236), (237, 235, 231), (231, 233, 237), (194, 196, 238), (24, 239, 202), (27, 239, 24), (25, 203, 241), (25, 241, 28), (136, 12, 180), (242, 240, 241), (241, 203, 242), (202, 239, 240), (240, 242, 202), (199, 243, 201), (199, 198, 243), (23, 201, 203), (243, 242, 203), (242, 243, 202), (180, 176, 136), (136, 10, 12), (27, 135, 239), (241, 135, 28), (240, 135, 241), (239, 135, 240), (260, 253, 259), (253, 261, 250), (265, 244, 255), (245, 244, 254), (255, 244, 246), (257, 255, 258), (255, 257, 264), (264, 257, 256), (262, 247, 263), (247, 262, 256), (258, 246, 248), (246, 258, 255), (260, 258, 261), (258, 260, 257), (259, 257, 260), (257, 259, 256), (249, 256, 259), (256, 249, 247), (248, 261, 258), (261, 248, 250), (247, 251, 263), (251, 252, 263), (263, 254, 262), (254, 252, 245), (263, 252, 254), (249, 259, 253), (253, 260, 261), (262, 264, 256), (255, 264, 265), (254, 264, 262), (265, 264, 254), (254, 244, 265), (272, 271, 253), (253, 250, 273), (277, 267, 244), (245, 266, 244), (267, 246, 244), (269, 270, 267), (267, 276, 269), (276, 268, 269), (274, 275, 247), (247, 268, 274), (270, 248, 246), (246, 267, 270), (272, 273, 270), (270, 269, 272), (271, 272, 269), (269, 268, 271), (249, 271, 268), (268, 247, 249), (248, 270, 273), (273, 250, 248), (247, 275, 251), (251, 275, 252), (275, 274, 266), (266, 245, 252), (275, 266, 252), (249, 253, 271), (253, 273, 272), (274, 268, 276), (267, 277, 276), (266, 274, 276), (277, 266, 276), (266, 277, 244), (287, 284, 280), (287, 283, 284), (288, 287, 284), (282, 287, 286), (282, 283, 287), (282, 286, 285), (281, 282, 285), (279, 286, 287), (280, 279, 287), (279, 285, 286), (279, 278, 285), (309, 308, 298), (308, 293, 299), (310, 295, 297), (295, 310, 301), (301, 310, 296), (297, 289, 291), (289, 297, 295), (309, 297, 299), (297, 309, 310), (298, 310, 309), (310, 298, 296), (292, 296, 298), (291, 299, 297), (299, 291, 293), (292, 298, 308), (308, 309, 299), (300, 301, 296), (295, 301, 311), (294, 301, 300), (311, 301, 294), (312, 308, 318), (308, 306, 293), (304, 305, 303), (303, 313, 304), (313, 317, 304), (291, 289, 305), (289, 303, 305), (312, 306, 305), (305, 304, 312), (318, 312, 304), (304, 317, 318), (292, 318, 317), (291, 305, 306), (306, 293, 291), (292, 308, 318), (308, 306, 312), (307, 317, 313), (303, 314, 313), (302, 307, 313), (314, 302, 313), (298, 319, 292), (292, 319, 318), (299, 293, 319), (293, 306, 319), (298, 309, 319), (299, 319, 309), (312, 318, 319), (312, 319, 306), (290, 315, 292), (315, 296, 292), (317, 316, 292), (316, 290, 292), (319, 299, 322), (319, 322, 326), (306, 319, 325), (319, 326, 325), (306, 325, 305), (325, 324, 305), (305, 324, 323), (305, 323, 303), (297, 321, 322), (297, 322, 299), (295, 320, 297), (320, 321, 297)])
_uv = me_speer_man_st_material.uv_layers.new(name='UVTex')
_uv.uv.foreach_set('vector', [0.4107, 0.9666, 0.4788, 0.9784, 0.4778, 0.9567, 0.4107, 0.9666, 0.4778, 0.9567, 0.4779, 0.9567, 0.4779, 0.9567, 0.4788, 0.9784, 0.4107, 0.9666, 0.6366, 0.9562, 0.6371, 0.9814, 0.8028, 0.9802, 0.6366, 0.9562, 0.8028, 0.9802, 0.8016, 0.9572, 0.6366, 0.9562, 0.6366, 0.9562, 0.8016, 0.9572, 0.6366, 0.9562, 0.8016, 0.9572, 0.8016, 0.9572, 0.6371, 0.9814, 0.6366, 0.9562, 0.8028, 0.9802, 0.6366, 0.9562, 0.8016, 0.9572, 0.8028, 0.9802, 0.6371, 0.9814, 0.4788, 0.9784, 0.6366, 0.9562, 0.4788, 0.9784, 0.4779, 0.9567, 0.6366, 0.9562, 0.4778, 0.9567, 0.6366, 0.9562, 0.4779, 0.9567, 0.6366, 0.9562, 0.6366, 0.9562, 0.4779, 0.9567, 0.4788, 0.9784, 0.6371, 0.9814, 0.6366, 0.9562, 0.4788, 0.9784, 0.6366, 0.9562, 0.4778, 0.9567, 0.4303, 0.01098, 0.582, 0.01154, 0.5806, 0.01158, 0.582, 0.01154, 0.4303, 0.01098, 0.4743, 0.01154, 0.06942, 0.05128, 0.1332, 0.01099, 0.1332, 0.05027, 0.1332, 0.01099, 0.06942, 0.05128, 0.06942, 0.01199, 0.0128, 0.05128, 0.06942, 0.01199, 0.06942, 0.05128, 0.06942, 0.01199, 0.0128, 0.05128, 0.0128, 0.01199, 0.4746, 0.08016, 0.4303, 0.01098, 0.4303, 0.08063, 0.4303, 0.01098, 0.4746, 0.08016, 0.4743, 0.01154, 0.5534, 0.04662, 0.4987, 0.01092, 0.4982, 0.04662, 0.4987, 0.01092, 0.5534, 0.04662, 0.5537, 0.01175, 0.5537, 0.01175, 0.4743, 0.01154, 0.4987, 0.01092, 0.4743, 0.01154, 0.5537, 0.01175, 0.582, 0.01154, 0.5534, 0.04662, 0.582, 0.01154, 0.5537, 0.01175, 0.582, 0.01154, 0.5534, 0.04662, 0.5814, 0.08051, 0.4982, 0.04662, 0.5814, 0.08051, 0.5534, 0.04662, 0.5814, 0.08051, 0.4982, 0.04662, 0.4746, 0.08016, 0.4987, 0.01092, 0.4746, 0.08016, 0.4982, 0.04662, 0.4746, 0.08016, 0.4987, 0.01092, 0.4743, 0.01154, 0.05742, 0.07295, 0.1332, 0.05027, 0.09792, 0.07237, 0.1332, 0.05027, 0.05742, 0.07295, 0.06942, 0.05128, 0.06942, 0.05128, 0.0248, 0.07295, 0.0128, 0.05128, 0.06942, 0.05128, 0.04135, 0.07295, 0.0248, 0.07295, 0.06942, 0.05128, 0.05742, 0.07295, 0.04135, 0.07295, 0.5081, 0.1092, 0.4303, 0.08063, 0.4755, 0.1094, 0.4303, 0.08063, 0.5081, 0.1092, 0.4746, 0.08016, 0.5275, 0.1092, 0.4746, 0.08016, 0.5081, 0.1092, 0.4746, 0.08016, 0.542, 0.1092, 0.5814, 0.08051, 0.5275, 0.1092, 0.542, 0.1092, 0.4746, 0.08016, 0.09919, 0.1712, 0.09792, 0.07237, 0.1291, 0.1508, 0.09792, 0.07237, 0.09919, 0.1712, 0.05742, 0.07295, 0.02276, 0.179, 0.04135, 0.07295, 0.06272, 0.175, 0.04135, 0.07295, 0.02276, 0.179, 0.0248, 0.07295, 0.508, 0.1973, 0.4755, 0.1094, 0.4742, 0.2182, 0.4755, 0.1094, 0.508, 0.1973, 0.5081, 0.1092, 0.5438, 0.1938, 0.5081, 0.1092, 0.508, 0.1973, 0.5081, 0.1092, 0.5438, 0.1938, 0.5275, 0.1092, 0.5747, 0.1906, 0.5275, 0.1092, 0.5438, 0.1938, 0.5275, 0.1092, 0.5747, 0.1906, 0.542, 0.1092, 0.05742, 0.07295, 0.06272, 0.175, 0.04135, 0.07295, 0.06272, 0.175, 0.05742, 0.07295, 0.09919, 0.1712, 0.04812, 0.2369, 0.06272, 0.175, 0.07496, 0.2343, 0.06272, 0.175, 0.04812, 0.2369, 0.02276, 0.179, 0.5318, 0.2745, 0.4742, 0.2182, 0.4919, 0.2745, 0.4742, 0.2182, 0.5318, 0.2745, 0.508, 0.1973, 0.5598, 0.2717, 0.508, 0.1973, 0.5318, 0.2745, 0.508, 0.1973, 0.5598, 0.2717, 0.5438, 0.1938, 0.09906, 0.2318, 0.1291, 0.1508, 0.1383, 0.2288, 0.1291, 0.1508, 0.09906, 0.2318, 0.09919, 0.1712, 0.584, 0.2692, 0.5438, 0.1938, 0.5598, 0.2717, 0.5438, 0.1938, 0.584, 0.2692, 0.5747, 0.1906, 0.07496, 0.2343, 0.09919, 0.1712, 0.09906, 0.2318, 0.09919, 0.1712, 0.07496, 0.2343, 0.06272, 0.175, 0.05187, 0.2548, 0.07496, 0.2343, 0.07871, 0.2522, 0.07496, 0.2343, 0.05187, 0.2548, 0.04812, 0.2369, 0.5356, 0.2925, 0.4919, 0.2745, 0.4978, 0.2925, 0.4919, 0.2745, 0.5356, 0.2925, 0.5318, 0.2745, 0.5636, 0.2897, 0.5318, 0.2745, 0.5356, 0.2925, 0.5318, 0.2745, 0.5636, 0.2897, 0.5598, 0.2717, 0.5878, 0.2872, 0.5598, 0.2717, 0.5636, 0.2897, 0.5598, 0.2717, 0.5878, 0.2872, 0.584, 0.2692, 0.1028, 0.2496, 0.1383, 0.2288, 0.1421, 0.2466, 0.1383, 0.2288, 0.1028, 0.2496, 0.09906, 0.2318, 0.07871, 0.2522, 0.09906, 0.2318, 0.1028, 0.2496, 0.09906, 0.2318, 0.07871, 0.2522, 0.07496, 0.2343, 0.05231, 0.3061, 0.07871, 0.2522, 0.09921, 0.3017, 0.07871, 0.2522, 0.05231, 0.3061, 0.05187, 0.2548, 0.5361, 0.3442, 0.4978, 0.2925, 0.4958, 0.3467, 0.4978, 0.2925, 0.5361, 0.3442, 0.5356, 0.2925, 0.5842, 0.3393, 0.5356, 0.2925, 0.5361, 0.3442, 0.5356, 0.2925, 0.5842, 0.3393, 0.5636, 0.2897, 0.615, 0.339, 0.5636, 0.2897, 0.5842, 0.3393, 0.5636, 0.2897, 0.615, 0.339, 0.5878, 0.2872, 0.1421, 0.2466, 0.147, 0.2986, 0.1283, 0.299, 0.1421, 0.2466, 0.1283, 0.299, 0.1028, 0.2496, 0.09921, 0.3017, 0.1028, 0.2496, 0.1283, 0.299, 0.1028, 0.2496, 0.09921, 0.3017, 0.07871, 0.2522, 0.5548, 0.4618, 0.4958, 0.3467, 0.513, 0.4645, 0.4958, 0.3467, 0.5548, 0.4618, 0.5361, 0.3442, 0.5986, 0.4506, 0.5361, 0.3442, 0.5548, 0.4618, 0.5361, 0.3442, 0.5986, 0.4506, 0.5842, 0.3393, 0.1053, 0.4164, 0.1283, 0.299, 0.149, 0.4125, 0.1283, 0.299, 0.1053, 0.4164, 0.09921, 0.3017, 0.1053, 0.4164, 0.06961, 0.4614, 0.06393, 0.4206, 0.06961, 0.4614, 0.1053, 0.4164, 0.1075, 0.4631, 0.5661, 0.5021, 0.513, 0.4645, 0.5285, 0.5021, 0.513, 0.4645, 0.5661, 0.5021, 0.5548, 0.4618, 0.5989, 0.4954, 0.5548, 0.4618, 0.5661, 0.5021, 0.5548, 0.4618, 0.5989, 0.4954, 0.5986, 0.4506, 0.6343, 0.4954, 0.5986, 0.4506, 0.5989, 0.4954, 0.5986, 0.4506, 0.6343, 0.4954, 0.6343, 0.4472, 0.149, 0.4125, 0.1075, 0.4631, 0.1053, 0.4164, 0.1075, 0.4631, 0.149, 0.4125, 0.149, 0.4633, 0.09921, 0.3017, 0.06393, 0.4206, 0.05231, 0.3061, 0.06393, 0.4206, 0.09921, 0.3017, 0.1053, 0.4164, 0.07108, 0.4937, 0.1075, 0.4631, 0.1067, 0.4952, 0.1075, 0.4631, 0.07108, 0.4937, 0.06961, 0.4614, 0.5676, 0.5346, 0.5285, 0.5021, 0.5316, 0.5346, 0.5285, 0.5021, 0.5676, 0.5346, 0.5661, 0.5021, 0.5965, 0.5346, 0.5661, 0.5021, 0.5676, 0.5346, 0.5661, 0.5021, 0.5965, 0.5346, 0.5989, 0.4954, 0.6343, 0.5346, 0.5989, 0.4954, 0.5965, 0.5346, 0.5989, 0.4954, 0.6343, 0.5346, 0.6343, 0.4954, 0.1067, 0.4952, 0.149, 0.4633, 0.149, 0.4953, 0.149, 0.4633, 0.1067, 0.4952, 0.1075, 0.4631, 0.06797, 0.5304, 0.1067, 0.4952, 0.1113, 0.5321, 0.1067, 0.4952, 0.06797, 0.5304, 0.07108, 0.4937, 0.5645, 0.5716, 0.5316, 0.5346, 0.5498, 0.5716, 0.5316, 0.5346, 0.5645, 0.5716, 0.5676, 0.5346, 0.5932, 0.5716, 0.5676, 0.5346, 0.5645, 0.5716, 0.5676, 0.5346, 0.5932, 0.5716, 0.5965, 0.5346, 0.6343, 0.5816, 0.5965, 0.5346, 0.5932, 0.5716, 0.5965, 0.5346, 0.6343, 0.5816, 0.6343, 0.5346, 0.1113, 0.5321, 0.149, 0.4953, 0.149, 0.5372, 0.149, 0.4953, 0.1113, 0.5321, 0.1067, 0.4952, 0.06733, 0.5624, 0.1113, 0.5321, 0.05425, 0.5966, 0.1113, 0.5321, 0.06733, 0.5624, 0.06797, 0.5304, 0.5356, 0.6377, 0.5498, 0.5716, 0.5496, 0.6051, 0.5498, 0.5716, 0.5356, 0.6377, 0.5645, 0.5716, 0.584, 0.6165, 0.5645, 0.5716, 0.5356, 0.6377, 0.5645, 0.5716, 0.584, 0.6165, 0.5932, 0.5716, 0.6343, 0.624, 0.5932, 0.5716, 0.584, 0.6165, 0.5932, 0.5716, 0.6343, 0.624, 0.6343, 0.5816, 0.05425, 0.5966, 0.149, 0.5372, 0.149, 0.577, 0.149, 0.5372, 0.05425, 0.5966, 0.1113, 0.5321, 0.3204, 0.4607, 0.3673, 0.4426, 0.3089, 0.4432, 0.5813, 0.679, 0.5356, 0.6377, 0.5462, 0.6779, 0.5356, 0.6377, 0.5813, 0.679, 0.5835, 0.6293, 0.6343, 0.6372, 0.584, 0.6165, 0.5835, 0.6293, 0.584, 0.6165, 0.6343, 0.6372, 0.6343, 0.624, 0.5835, 0.6293, 0.6343, 0.6789, 0.6343, 0.6372, 0.6343, 0.6789, 0.5835, 0.6293, 0.5813, 0.679, 0.06235, 0.6381, 0.149, 0.577, 0.149, 0.6349, 0.149, 0.577, 0.06235, 0.6381, 0.05425, 0.5966, 0.06899, 0.6765, 0.06235, 0.6381, 0.1195, 0.6806, 0.553, 0.7449, 0.6075, 0.7275, 0.5462, 0.6779, 0.6355, 0.7237, 0.5462, 0.6779, 0.6075, 0.7275, 0.5462, 0.6779, 0.6355, 0.7237, 0.5813, 0.679, 0.5813, 0.679, 0.6355, 0.7237, 0.6343, 0.6789, 0.1195, 0.6806, 0.149, 0.6349, 0.1471, 0.6769, 0.4743, 0.7044, 0.5211, 0.7198, 0.4963, 0.6941, 0.5211, 0.7198, 0.4743, 0.7044, 0.4798, 0.7438, 0.4447, 0.7177, 0.4798, 0.7438, 0.4743, 0.7044, 0.5356, 0.6377, 0.5193, 0.6634, 0.5462, 0.6779, 0.4963, 0.6941, 0.5462, 0.6779, 0.5193, 0.6634, 0.5462, 0.6779, 0.4963, 0.6941, 0.5211, 0.7198, 0.3654, 0.6652, 0.4447, 0.7177, 0.3972, 0.6573, 0.4447, 0.7177, 0.3654, 0.6652, 0.395, 0.7384, 0.5142, 0.5762, 0.5496, 0.6051, 0.531, 0.5624, 0.5496, 0.6051, 0.5142, 0.5762, 0.5356, 0.6377, 0.4331, 0.6421, 0.4963, 0.6941, 0.4678, 0.6256, 0.4963, 0.6941, 0.4331, 0.6421, 0.4743, 0.7044, 0.3972, 0.6573, 0.4743, 0.7044, 0.4331, 0.6421, 0.4743, 0.7044, 0.3972, 0.6573, 0.4447, 0.7177, 0.4868, 0.6025, 0.5356, 0.6377, 0.5142, 0.5762, 0.5356, 0.6377, 0.4868, 0.6025, 0.5193, 0.6634, 0.4678, 0.6256, 0.5193, 0.6634, 0.4868, 0.6025, 0.5193, 0.6634, 0.4678, 0.6256, 0.4963, 0.6941, 0.3565, 0.6444, 0.3972, 0.6573, 0.3804, 0.6335, 0.3972, 0.6573, 0.3565, 0.6444, 0.3654, 0.6652, 0.4137, 0.6204, 0.4678, 0.6256, 0.4556, 0.6035, 0.4678, 0.6256, 0.4137, 0.6204, 0.4331, 0.6421, 0.3804, 0.6335, 0.4331, 0.6421, 0.4137, 0.6204, 0.4331, 0.6421, 0.3804, 0.6335, 0.3972, 0.6573, 0.4993, 0.5667, 0.531, 0.5624, 0.5156, 0.5458, 0.531, 0.5624, 0.4993, 0.5667, 0.5142, 0.5762, 0.4738, 0.5896, 0.5142, 0.5762, 0.4993, 0.5667, 0.5142, 0.5762, 0.4738, 0.5896, 0.4868, 0.6025, 0.4556, 0.6035, 0.4868, 0.6025, 0.4738, 0.5896, 0.4868, 0.6025, 0.4556, 0.6035, 0.4678, 0.6256, 0.3313, 0.6185, 0.3804, 0.6335, 0.3611, 0.6117, 0.3804, 0.6335, 0.3313, 0.6185, 0.3565, 0.6444, 0.4002, 0.596, 0.4556, 0.6035, 0.4293, 0.586, 0.4556, 0.6035, 0.4002, 0.596, 0.4137, 0.6204, 0.3611, 0.6117, 0.4137, 0.6204, 0.4002, 0.596, 0.4137, 0.6204, 0.3611, 0.6117, 0.3804, 0.6335, 0.4839, 0.5417, 0.5156, 0.5458, 0.5022, 0.5166, 0.5156, 0.5458, 0.4839, 0.5417, 0.4993, 0.5667, 0.4505, 0.5716, 0.4993, 0.5667, 0.4839, 0.5417, 0.4993, 0.5667, 0.4505, 0.5716, 0.4738, 0.5896, 0.4293, 0.586, 0.4738, 0.5896, 0.4505, 0.5716, 0.4738, 0.5896, 0.4293, 0.586, 0.4556, 0.6035, 0.3286, 0.5552, 0.3611, 0.6117, 0.3525, 0.5383, 0.3611, 0.6117, 0.3286, 0.5552, 0.3313, 0.6185, 0.3747, 0.5228, 0.4293, 0.586, 0.4067, 0.5222, 0.4293, 0.586, 0.3747, 0.5228, 0.4002, 0.596, 0.3525, 0.5383, 0.4002, 0.596, 0.3747, 0.5228, 0.4002, 0.596, 0.3525, 0.5383, 0.3611, 0.6117, 0.4378, 0.4943, 0.5022, 0.5166, 0.4517, 0.4763, 0.5022, 0.5166, 0.4378, 0.4943, 0.4839, 0.5417, 0.4214, 0.5089, 0.4839, 0.5417, 0.4378, 0.4943, 0.4839, 0.5417, 0.4214, 0.5089, 0.4505, 0.5716, 0.4067, 0.5222, 0.4505, 0.5716, 0.4214, 0.5089, 0.4505, 0.5716, 0.4067, 0.5222, 0.4293, 0.586, 0.268, 0.5312, 0.3525, 0.5383, 0.3247, 0.4971, 0.3525, 0.5383, 0.268, 0.5312, 0.3286, 0.5552, 0.351, 0.4923, 0.4067, 0.5222, 0.393, 0.4892, 0.4067, 0.5222, 0.351, 0.4923, 0.3747, 0.5228, 0.3247, 0.4971, 0.3747, 0.5228, 0.351, 0.4923, 0.3747, 0.5228, 0.3247, 0.4971, 0.3525, 0.5383, 0.3286, 0.5552, 0.268, 0.5312, 0.3001, 0.5699, 0.393, 0.4892, 0.4378, 0.4943, 0.4175, 0.482, 0.4378, 0.4943, 0.393, 0.4892, 0.4214, 0.5089, 0.4214, 0.5089, 0.393, 0.4892, 0.4067, 0.5222, 0.3204, 0.4607, 0.3247, 0.4971, 0.3673, 0.4426, 0.3247, 0.4971, 0.3204, 0.4607, 0.268, 0.5312, 0.3673, 0.4426, 0.393, 0.4892, 0.3969, 0.4425, 0.393, 0.4892, 0.3673, 0.4426, 0.351, 0.4923, 0.351, 0.4923, 0.3673, 0.4426, 0.3247, 0.4971, 0.3969, 0.4425, 0.4175, 0.482, 0.4148, 0.4414, 0.4175, 0.482, 0.3969, 0.4425, 0.393, 0.4892, 0.5356, 0.6377, 0.5835, 0.6293, 0.584, 0.6165, 0.6355, 0.7237, 0.6075, 0.7275, 0.6212, 0.7561, 0.6355, 0.756, 0.6355, 0.7237, 0.6212, 0.7561, 0.1471, 0.6769, 0.1262, 0.7125, 0.1195, 0.6806, 0.1471, 0.6769, 0.1471, 0.7127, 0.1262, 0.7125, 0.615, 0.339, 0.5986, 0.4506, 0.6343, 0.4472, 0.09919, 0.6935, 0.1262, 0.7125, 0.1119, 0.7199, 0.1262, 0.7125, 0.09919, 0.6935, 0.1195, 0.6806, 0.6075, 0.7275, 0.6014, 0.7673, 0.6212, 0.7561, 0.6014, 0.7673, 0.6075, 0.7275, 0.5886, 0.7406, 0.5211, 0.7198, 0.4798, 0.7438, 0.553, 0.7449, 0.5211, 0.7198, 0.553, 0.7449, 0.5462, 0.6779, 0.149, 0.6349, 0.1195, 0.6806, 0.06235, 0.6381, 0.06899, 0.6765, 0.1195, 0.6806, 0.09919, 0.6935, 0.5886, 0.7406, 0.6075, 0.7275, 0.553, 0.7449, 0.5986, 0.4506, 0.615, 0.339, 0.5842, 0.3393, 0.6355, 0.756, 0.6212, 0.7561, 0.6355, 0.7772, 0.1262, 0.7125, 0.1471, 0.7127, 0.1471, 0.7334, 0.1119, 0.7199, 0.1262, 0.7125, 0.1471, 0.7334, 0.6212, 0.7561, 0.6014, 0.7673, 0.6355, 0.7772, 0.1283, 0.299, 0.1699, 0.2986, 0.149, 0.4125, 0.6566, 0.2014, 0.615, 0.339, 0.6562, 0.3391, 0.615, 0.339, 0.6566, 0.2014, 0.6147, 0.2018, 0.8383, 0.01291, 0.6896, 0.01245, 0.6896, 0.01245, 0.6896, 0.01245, 0.7917, 0.01283, 0.8383, 0.01291, 0.2285, 0.05128, 0.1629, 0.05027, 0.1629, 0.01099, 0.1629, 0.01099, 0.2285, 0.01199, 0.2285, 0.05128, 0.2851, 0.05128, 0.2285, 0.05128, 0.2285, 0.01199, 0.2285, 0.01199, 0.2851, 0.01199, 0.2851, 0.05128, 0.7917, 0.07774, 0.8383, 0.07795, 0.8383, 0.01291, 0.8383, 0.01291, 0.7917, 0.01283, 0.7917, 0.07774, 0.7132, 0.04825, 0.7673, 0.04825, 0.7673, 0.01259, 0.7673, 0.01259, 0.7132, 0.01259, 0.7132, 0.04825, 0.7132, 0.01259, 0.7673, 0.01259, 0.7917, 0.01283, 0.7917, 0.01283, 0.6896, 0.01245, 0.7132, 0.01259, 0.7132, 0.04825, 0.7132, 0.01259, 0.6896, 0.01245, 0.6896, 0.01245, 0.6896, 0.07832, 0.7132, 0.04825, 0.7673, 0.04825, 0.7132, 0.04825, 0.6896, 0.07832, 0.6896, 0.07832, 0.7917, 0.07774, 0.7673, 0.04825, 0.7673, 0.01259, 0.7673, 0.04825, 0.7917, 0.07774, 0.7917, 0.07774, 0.7917, 0.01283, 0.7673, 0.01259, 0.2405, 0.07295, 0.1988, 0.06991, 0.1629, 0.05027, 0.1629, 0.05027, 0.2285, 0.05128, 0.2405, 0.07295, 0.2285, 0.05128, 0.2851, 0.05128, 0.2732, 0.07295, 0.2285, 0.05128, 0.2732, 0.07295, 0.2566, 0.07295, 0.2285, 0.05128, 0.2566, 0.07295, 0.2405, 0.07295, 0.7605, 0.1092, 0.7931, 0.108, 0.8383, 0.07795, 0.8383, 0.07795, 0.7917, 0.07774, 0.7605, 0.1092, 0.7411, 0.1092, 0.7605, 0.1092, 0.7917, 0.07774, 0.7917, 0.07774, 0.6896, 0.07832, 0.7266, 0.1092, 0.7411, 0.1092, 0.7917, 0.07774, 0.7266, 0.1092, 0.1988, 0.1712, 0.1664, 0.1508, 0.1988, 0.06991, 0.1988, 0.06991, 0.2405, 0.07295, 0.1988, 0.1712, 0.2752, 0.179, 0.2352, 0.175, 0.2566, 0.07295, 0.2566, 0.07295, 0.2732, 0.07295, 0.2752, 0.179, 0.7606, 0.1973, 0.8005, 0.2195, 0.7931, 0.108, 0.7931, 0.108, 0.7605, 0.1092, 0.7606, 0.1973, 0.7249, 0.1938, 0.7606, 0.1973, 0.7605, 0.1092, 0.7605, 0.1092, 0.7411, 0.1092, 0.7249, 0.1938, 0.694, 0.1906, 0.7249, 0.1938, 0.7411, 0.1092, 0.7411, 0.1092, 0.7266, 0.1092, 0.694, 0.1906, 0.2405, 0.07295, 0.2566, 0.07295, 0.2352, 0.175, 0.2352, 0.175, 0.1988, 0.1712, 0.2405, 0.07295, 0.2498, 0.2369, 0.223, 0.2343, 0.2352, 0.175, 0.2352, 0.175, 0.2752, 0.179, 0.2498, 0.2369, 0.7368, 0.2745, 0.7767, 0.2745, 0.8005, 0.2195, 0.8005, 0.2195, 0.7606, 0.1973, 0.7368, 0.2745, 0.7088, 0.2717, 0.7368, 0.2745, 0.7606, 0.1973, 0.7606, 0.1973, 0.7249, 0.1938, 0.7088, 0.2717, 0.1989, 0.2318, 0.1572, 0.2288, 0.1664, 0.1508, 0.1664, 0.1508, 0.1988, 0.1712, 0.1989, 0.2318, 0.6846, 0.2692, 0.7088, 0.2717, 0.7249, 0.1938, 0.7249, 0.1938, 0.694, 0.1906, 0.6846, 0.2692, 0.223, 0.2343, 0.1989, 0.2318, 0.1988, 0.1712, 0.1988, 0.1712, 0.2352, 0.175, 0.223, 0.2343, 0.2461, 0.2548, 0.2192, 0.2522, 0.223, 0.2343, 0.223, 0.2343, 0.2498, 0.2369, 0.2461, 0.2548, 0.733, 0.2925, 0.7709, 0.2925, 0.7767, 0.2745, 0.7767, 0.2745, 0.7368, 0.2745, 0.733, 0.2925, 0.705, 0.2897, 0.733, 0.2925, 0.7368, 0.2745, 0.7368, 0.2745, 0.7088, 0.2717, 0.705, 0.2897, 0.6808, 0.2872, 0.705, 0.2897, 0.7088, 0.2717, 0.7088, 0.2717, 0.6846, 0.2692, 0.6808, 0.2872, 0.1951, 0.2496, 0.1534, 0.2466, 0.1572, 0.2288, 0.1572, 0.2288, 0.1989, 0.2318, 0.1951, 0.2496, 0.2192, 0.2522, 0.1951, 0.2496, 0.1989, 0.2318, 0.1989, 0.2318, 0.223, 0.2343, 0.2192, 0.2522, 0.2456, 0.3061, 0.1987, 0.3017, 0.2192, 0.2522, 0.2192, 0.2522, 0.2461, 0.2548, 0.2456, 0.3061, 0.7326, 0.3442, 0.774, 0.3503, 0.7709, 0.2925, 0.7709, 0.2925, 0.733, 0.2925, 0.7326, 0.3442, 0.6844, 0.3393, 0.7326, 0.3442, 0.733, 0.2925, 0.733, 0.2925, 0.705, 0.2897, 0.6844, 0.3393, 0.6562, 0.3391, 0.6844, 0.3393, 0.705, 0.2897, 0.705, 0.2897, 0.6808, 0.2872, 0.6562, 0.3391, 0.1699, 0.2986, 0.1474, 0.2987, 0.1534, 0.2466, 0.1534, 0.2466, 0.1951, 0.2496, 0.1699, 0.2986, 0.1987, 0.3017, 0.1699, 0.2986, 0.1951, 0.2496, 0.1951, 0.2496, 0.2192, 0.2522, 0.1987, 0.3017, 0.7139, 0.4618, 0.7557, 0.4682, 0.774, 0.3503, 0.774, 0.3503, 0.7326, 0.3442, 0.7139, 0.4618, 0.67, 0.4506, 0.7139, 0.4618, 0.7326, 0.3442, 0.7326, 0.3442, 0.6844, 0.3393, 0.67, 0.4506, 0.1926, 0.4164, 0.149, 0.4125, 0.1699, 0.2986, 0.1699, 0.2986, 0.1987, 0.3017, 0.1926, 0.4164, 0.1926, 0.4164, 0.2353, 0.4218, 0.2296, 0.4626, 0.2296, 0.4626, 0.1905, 0.4631, 0.1926, 0.4164, 0.7025, 0.5021, 0.7401, 0.5058, 0.7557, 0.4682, 0.7557, 0.4682, 0.7139, 0.4618, 0.7025, 0.5021, 0.6697, 0.4954, 0.7025, 0.5021, 0.7139, 0.4618, 0.7139, 0.4618, 0.67, 0.4506, 0.6697, 0.4954, 0.6343, 0.4954, 0.6697, 0.4954, 0.67, 0.4506, 0.67, 0.4506, 0.6343, 0.4472, 0.6343, 0.4954, 0.149, 0.4125, 0.1926, 0.4164, 0.1905, 0.4631, 0.1905, 0.4631, 0.149, 0.4633, 0.149, 0.4125, 0.1987, 0.3017, 0.2456, 0.3061, 0.2353, 0.4218, 0.2353, 0.4218, 0.1926, 0.4164, 0.1987, 0.3017, 0.2281, 0.4949, 0.1912, 0.4952, 0.1905, 0.4631, 0.1905, 0.4631, 0.2296, 0.4626, 0.2281, 0.4949, 0.701, 0.5346, 0.7358, 0.5346, 0.7401, 0.5058, 0.7401, 0.5058, 0.7025, 0.5021, 0.701, 0.5346, 0.6721, 0.5346, 0.701, 0.5346, 0.7025, 0.5021, 0.7025, 0.5021, 0.6697, 0.4954, 0.6721, 0.5346, 0.6343, 0.5346, 0.6721, 0.5346, 0.6697, 0.4954, 0.6697, 0.4954, 0.6343, 0.4954, 0.6343, 0.5346, 0.1912, 0.4952, 0.149, 0.4953, 0.149, 0.4633, 0.149, 0.4633, 0.1905, 0.4631, 0.1912, 0.4952, 0.2312, 0.5316, 0.1866, 0.5321, 0.1912, 0.4952, 0.1912, 0.4952, 0.2281, 0.4949, 0.2312, 0.5316, 0.7042, 0.5716, 0.7188, 0.5716, 0.7358, 0.5346, 0.7358, 0.5346, 0.701, 0.5346, 0.7042, 0.5716, 0.6755, 0.5716, 0.7042, 0.5716, 0.701, 0.5346, 0.701, 0.5346, 0.6721, 0.5346, 0.6755, 0.5716, 0.6343, 0.5816, 0.6755, 0.5716, 0.6721, 0.5346, 0.6721, 0.5346, 0.6343, 0.5346, 0.6343, 0.5816, 0.1866, 0.5321, 0.149, 0.5372, 0.149, 0.4953, 0.149, 0.4953, 0.1912, 0.4952, 0.1866, 0.5321, 0.2306, 0.5624, 0.2437, 0.5966, 0.1866, 0.5321, 0.1866, 0.5321, 0.2312, 0.5316, 0.2306, 0.5624, 0.733, 0.6377, 0.7191, 0.6039, 0.7188, 0.5716, 0.7188, 0.5716, 0.7042, 0.5716, 0.733, 0.6377, 0.6846, 0.6165, 0.733, 0.6377, 0.7042, 0.5716, 0.7042, 0.5716, 0.6755, 0.5716, 0.6846, 0.6165, 0.6343, 0.624, 0.6846, 0.6165, 0.6755, 0.5716, 0.6755, 0.5716, 0.6343, 0.5816, 0.6343, 0.624, 0.2437, 0.5966, 0.149, 0.577, 0.149, 0.5372, 0.149, 0.5372, 0.1866, 0.5321, 0.2437, 0.5966, 0.9543, 0.4687, 0.9729, 0.455, 0.9089, 0.4426, 0.6873, 0.679, 0.7224, 0.6779, 0.733, 0.6377, 0.733, 0.6377, 0.6851, 0.6293, 0.6873, 0.679, 0.6343, 0.6372, 0.6851, 0.6293, 0.6846, 0.6165, 0.6846, 0.6165, 0.6343, 0.624, 0.6343, 0.6372, 0.6851, 0.6293, 0.6343, 0.6372, 0.6343, 0.6789, 0.6343, 0.6789, 0.6873, 0.679, 0.6851, 0.6293, 0.2356, 0.6381, 0.149, 0.6349, 0.149, 0.577, 0.149, 0.577, 0.2437, 0.5966, 0.2356, 0.6381, 0.2265, 0.6765, 0.1747, 0.6806, 0.2356, 0.6381, 0.7208, 0.7481, 0.7224, 0.6779, 0.6636, 0.7275, 0.6355, 0.7237, 0.6636, 0.7275, 0.7224, 0.6779, 0.7224, 0.6779, 0.6873, 0.679, 0.6355, 0.7237, 0.6873, 0.679, 0.6343, 0.6789, 0.6355, 0.7237, 0.1747, 0.6806, 0.1471, 0.6769, 0.149, 0.6349, 0.8041, 0.7064, 0.7735, 0.6953, 0.7527, 0.725, 0.7527, 0.725, 0.8043, 0.7513, 0.8041, 0.7064, 0.8499, 0.718, 0.8041, 0.7064, 0.8043, 0.7513, 0.733, 0.6377, 0.7224, 0.6779, 0.7494, 0.6634, 0.7735, 0.6953, 0.7494, 0.6634, 0.7224, 0.6779, 0.7224, 0.6779, 0.7527, 0.725, 0.7735, 0.6953, 0.9141, 0.6707, 0.8671, 0.6632, 0.8499, 0.718, 0.8499, 0.718, 0.9002, 0.7386, 0.9141, 0.6707, 0.7544, 0.5762, 0.7327, 0.5636, 0.7191, 0.6039, 0.7191, 0.6039, 0.733, 0.6377, 0.7544, 0.5762, 0.8386, 0.6431, 0.802, 0.6269, 0.7735, 0.6953, 0.7735, 0.6953, 0.8041, 0.7064, 0.8386, 0.6431, 0.8671, 0.6632, 0.8386, 0.6431, 0.8041, 0.7064, 0.8041, 0.7064, 0.8499, 0.718, 0.8671, 0.6632, 0.7818, 0.6025, 0.7544, 0.5762, 0.733, 0.6377, 0.733, 0.6377, 0.7494, 0.6634, 0.7818, 0.6025, 0.802, 0.6269, 0.7818, 0.6025, 0.7494, 0.6634, 0.7494, 0.6634, 0.7735, 0.6953, 0.802, 0.6269, 0.9283, 0.6497, 0.897, 0.6408, 0.8671, 0.6632, 0.8671, 0.6632, 0.9141, 0.6707, 0.9283, 0.6497, 0.8553, 0.6228, 0.8143, 0.6047, 0.802, 0.6269, 0.802, 0.6269, 0.8386, 0.6431, 0.8553, 0.6228, 0.897, 0.6408, 0.8553, 0.6228, 0.8386, 0.6431, 0.8386, 0.6431, 0.8671, 0.6632, 0.897, 0.6408, 0.7693, 0.5667, 0.7481, 0.5471, 0.7327, 0.5636, 0.7327, 0.5636, 0.7544, 0.5762, 0.7693, 0.5667, 0.7948, 0.5896, 0.7693, 0.5667, 0.7544, 0.5762, 0.7544, 0.5762, 0.7818, 0.6025, 0.7948, 0.5896, 0.8143, 0.6047, 0.7948, 0.5896, 0.7818, 0.6025, 0.7818, 0.6025, 0.802, 0.6269, 0.8143, 0.6047, 0.9468, 0.6113, 0.9095, 0.6164, 0.897, 0.6408, 0.897, 0.6408, 0.9283, 0.6497, 0.9468, 0.6113, 0.8737, 0.6019, 0.8387, 0.5891, 0.8143, 0.6047, 0.8143, 0.6047, 0.8553, 0.6228, 0.8737, 0.6019, 0.9095, 0.6164, 0.8737, 0.6019, 0.8553, 0.6228, 0.8553, 0.6228, 0.897, 0.6408, 0.9095, 0.6164, 0.7847, 0.5417, 0.7615, 0.5178, 0.7481, 0.5471, 0.7481, 0.5471, 0.7693, 0.5667, 0.7847, 0.5417, 0.8181, 0.5716, 0.7847, 0.5417, 0.7693, 0.5667, 0.7693, 0.5667, 0.7948, 0.5896, 0.8181, 0.5716, 0.8387, 0.5891, 0.8181, 0.5716, 0.7948, 0.5896, 0.7948, 0.5896, 0.8143, 0.6047, 0.8387, 0.5891, 0.9397, 0.5515, 0.9143, 0.5307, 0.9095, 0.6164, 0.9095, 0.6164, 0.9468, 0.6113, 0.9397, 0.5515, 0.8883, 0.5208, 0.8632, 0.5234, 0.8387, 0.5891, 0.8387, 0.5891, 0.8737, 0.6019, 0.8883, 0.5208, 0.9143, 0.5307, 0.8883, 0.5208, 0.8737, 0.6019, 0.8737, 0.6019, 0.9095, 0.6164, 0.9143, 0.5307, 0.8309, 0.4943, 0.812, 0.4795, 0.7615, 0.5178, 0.7615, 0.5178, 0.7847, 0.5417, 0.8309, 0.4943, 0.8472, 0.5089, 0.8309, 0.4943, 0.7847, 0.5417, 0.7847, 0.5417, 0.8181, 0.5716, 0.8472, 0.5089, 0.8632, 0.5234, 0.8472, 0.5089, 0.8181, 0.5716, 0.8181, 0.5716, 0.8387, 0.5891, 0.8632, 0.5234, 0.9884, 0.5413, 0.9412, 0.5051, 0.9143, 0.5307, 0.9143, 0.5307, 0.9397, 0.5515, 0.9884, 0.5413, 0.9195, 0.4942, 0.8756, 0.4892, 0.8632, 0.5234, 0.8632, 0.5234, 0.8883, 0.5208, 0.9195, 0.4942, 0.9412, 0.5051, 0.9195, 0.4942, 0.8883, 0.5208, 0.8883, 0.5208, 0.9143, 0.5307, 0.9412, 0.5051, 0.9397, 0.5515, 0.964, 0.5674, 0.9884, 0.5413, 0.8756, 0.4892, 0.8511, 0.482, 0.8309, 0.4943, 0.8309, 0.4943, 0.8472, 0.5089, 0.8756, 0.4892, 0.8472, 0.5089, 0.8632, 0.5234, 0.8756, 0.4892, 0.9543, 0.4687, 0.9089, 0.4426, 0.9412, 0.5051, 0.9412, 0.5051, 0.9884, 0.5413, 0.9543, 0.4687, 0.9089, 0.4426, 0.8718, 0.4425, 0.8756, 0.4892, 0.8756, 0.4892, 0.9195, 0.4942, 0.9089, 0.4426, 0.9195, 0.4942, 0.9412, 0.5051, 0.9089, 0.4426, 0.8718, 0.4425, 0.8538, 0.4414, 0.8511, 0.482, 0.8511, 0.482, 0.8756, 0.4892, 0.8718, 0.4425, 0.733, 0.6377, 0.6846, 0.6165, 0.6851, 0.6293, 0.6355, 0.7237, 0.6499, 0.7561, 0.6636, 0.7275, 0.6355, 0.756, 0.6499, 0.7561, 0.6355, 0.7237, 0.1471, 0.6769, 0.1747, 0.6806, 0.168, 0.7125, 0.1471, 0.6769, 0.168, 0.7125, 0.1471, 0.7127, 0.6562, 0.3391, 0.6343, 0.4472, 0.67, 0.4506, 0.1926, 0.6935, 0.1798, 0.7199, 0.168, 0.7125, 0.168, 0.7125, 0.1747, 0.6806, 0.1926, 0.6935, 0.6636, 0.7275, 0.6499, 0.7561, 0.6709, 0.7685, 0.6709, 0.7685, 0.6837, 0.7418, 0.6636, 0.7275, 0.7527, 0.725, 0.7208, 0.7481, 0.8043, 0.7513, 0.7527, 0.725, 0.7224, 0.6779, 0.7208, 0.7481, 0.149, 0.6349, 0.2356, 0.6381, 0.1747, 0.6806, 0.2265, 0.6765, 0.1926, 0.6935, 0.1747, 0.6806, 0.6837, 0.7418, 0.7208, 0.7481, 0.6636, 0.7275, 0.67, 0.4506, 0.6844, 0.3393, 0.6562, 0.3391, 0.6562, 0.3391, 0.615, 0.339, 0.6343, 0.4472, 0.6355, 0.756, 0.6355, 0.7772, 0.6499, 0.7561, 0.168, 0.7125, 0.1471, 0.7334, 0.1471, 0.7127, 0.1798, 0.7199, 0.1471, 0.7334, 0.168, 0.7125, 0.6499, 0.7561, 0.6355, 0.7772, 0.6709, 0.7685, 0.2744, 0.3877, 0.3712, 0.4258, 0.3212, 0.3885, 0.8948, 0.4203, 0.8599, 0.3909, 0.893, 0.3913, 0.8174, 0.2537, 0.893, 0.2288, 0.8523, 0.2646, 0.3712, 0.225, 0.3712, 0.1997, 0.3383, 0.2369, 0.8523, 0.2646, 0.893, 0.2288, 0.893, 0.2634, 0.8036, 0.3392, 0.8523, 0.2646, 0.8498, 0.3377, 0.8523, 0.2646, 0.8036, 0.3392, 0.8119, 0.2888, 0.2744, 0.2893, 0.2645, 0.3377, 0.3167, 0.3384, 0.3273, 0.2882, 0.3712, 0.3364, 0.3606, 0.2879, 0.3712, 0.3364, 0.3273, 0.2882, 0.3167, 0.3384, 0.8498, 0.3377, 0.893, 0.2634, 0.893, 0.3339, 0.893, 0.2634, 0.8498, 0.3377, 0.8523, 0.2646, 0.8252, 0.3911, 0.8498, 0.3377, 0.8599, 0.3909, 0.8498, 0.3377, 0.8252, 0.3911, 0.8036, 0.3392, 0.3212, 0.3885, 0.2645, 0.3377, 0.2744, 0.3877, 0.2645, 0.3377, 0.3212, 0.3885, 0.3167, 0.3384, 0.3712, 0.3893, 0.3167, 0.3384, 0.3212, 0.3885, 0.3167, 0.3384, 0.3712, 0.3893, 0.3712, 0.3364, 0.893, 0.3339, 0.8599, 0.3909, 0.8498, 0.3377, 0.8599, 0.3909, 0.893, 0.3339, 0.893, 0.3913, 0.3712, 0.3364, 0.3712, 0.2878, 0.3606, 0.2879, 0.3712, 0.2878, 0.3712, 0.2784, 0.3606, 0.2879, 0.3606, 0.2879, 0.3383, 0.2369, 0.3273, 0.2882, 0.3383, 0.2369, 0.3712, 0.2784, 0.3712, 0.225, 0.3606, 0.2879, 0.3712, 0.2784, 0.3383, 0.2369, 0.3712, 0.3893, 0.3212, 0.3885, 0.3712, 0.4258, 0.8948, 0.4203, 0.8252, 0.3911, 0.8599, 0.3909, 0.3273, 0.2882, 0.2744, 0.2893, 0.3167, 0.3384, 0.8523, 0.2646, 0.8119, 0.2888, 0.8174, 0.2537, 0.3383, 0.2369, 0.2744, 0.2893, 0.3273, 0.2882, 0.2865, 0.2558, 0.2744, 0.2893, 0.3383, 0.2369, 0.3383, 0.2369, 0.3712, 0.1997, 0.2865, 0.2558, 0.4679, 0.3877, 0.4212, 0.3885, 0.3712, 0.4258, 0.8948, 0.4203, 0.893, 0.3913, 0.926, 0.3909, 0.9686, 0.2537, 0.9337, 0.2646, 0.893, 0.2288, 0.3712, 0.225, 0.4022, 0.2369, 0.3712, 0.1997, 0.9337, 0.2646, 0.893, 0.2634, 0.893, 0.2288, 0.9824, 0.3392, 0.9362, 0.3377, 0.9337, 0.2646, 0.9337, 0.2646, 0.9741, 0.2888, 0.9824, 0.3392, 0.4679, 0.2893, 0.4256, 0.3384, 0.4778, 0.3377, 0.415, 0.2882, 0.3818, 0.2879, 0.3712, 0.3364, 0.3712, 0.3364, 0.4256, 0.3384, 0.415, 0.2882, 0.9362, 0.3377, 0.893, 0.3339, 0.893, 0.2634, 0.893, 0.2634, 0.9337, 0.2646, 0.9362, 0.3377, 0.9608, 0.3911, 0.926, 0.3909, 0.9362, 0.3377, 0.9362, 0.3377, 0.9824, 0.3392, 0.9608, 0.3911, 0.4212, 0.3885, 0.4679, 0.3877, 0.4778, 0.3377, 0.4778, 0.3377, 0.4256, 0.3384, 0.4212, 0.3885, 0.3712, 0.3893, 0.4212, 0.3885, 0.4256, 0.3384, 0.4256, 0.3384, 0.3712, 0.3364, 0.3712, 0.3893, 0.893, 0.3339, 0.9362, 0.3377, 0.926, 0.3909, 0.926, 0.3909, 0.893, 0.3913, 0.893, 0.3339, 0.3712, 0.3364, 0.3818, 0.2879, 0.3712, 0.2878, 0.3712, 0.2878, 0.3818, 0.2879, 0.3712, 0.2784, 0.3818, 0.2879, 0.415, 0.2882, 0.4022, 0.2369, 0.4022, 0.2369, 0.3712, 0.225, 0.3712, 0.2784, 0.3818, 0.2879, 0.4022, 0.2369, 0.3712, 0.2784, 0.3712, 0.3893, 0.3712, 0.4258, 0.4212, 0.3885, 0.8948, 0.4203, 0.926, 0.3909, 0.9608, 0.3911, 0.415, 0.2882, 0.4256, 0.3384, 0.4679, 0.2893, 0.9337, 0.2646, 0.9686, 0.2537, 0.9741, 0.2888, 0.4022, 0.2369, 0.415, 0.2882, 0.4679, 0.2893, 0.4558, 0.2558, 0.4022, 0.2369, 0.4679, 0.2893, 0.4022, 0.2369, 0.4558, 0.2558, 0.3712, 0.1997, 0.1396, 0.3107, 0.1905, 0.334, 0.1401, 0.3289, 0.1396, 0.3107, 0.1408, 0.3298, 0.1905, 0.334, 0.1941, 0.3165, 0.1396, 0.3107, 0.1905, 0.334, 0.1046, 0.3262, 0.1396, 0.3107, 0.1089, 0.3074, 0.1046, 0.3262, 0.1408, 0.3298, 0.1396, 0.3107, 0.1046, 0.3262, 0.1089, 0.3074, 0.06047, 0.3116, 0.0562, 0.3304, 0.1046, 0.3262, 0.06047, 0.3116, 0.104, 0.3249, 0.1089, 0.3074, 0.1396, 0.3107, 0.1401, 0.3289, 0.104, 0.3249, 0.1396, 0.3107, 0.104, 0.3249, 0.06047, 0.3116, 0.1089, 0.3074, 0.104, 0.3249, 0.05563, 0.3292, 0.06047, 0.3116, 0.141, 0.8659, 0.1301, 0.8742, 0.1222, 0.8671, 0.1301, 0.8742, 0.1638, 0.8666, 0.1567, 0.866, 0.147, 0.8276, 0.1664, 0.773, 0.173, 0.8268, 0.1664, 0.773, 0.147, 0.8276, 0.1428, 0.7905, 0.1428, 0.7905, 0.147, 0.8276, 0.1037, 0.8274, 0.173, 0.8268, 0.1862, 0.7901, 0.1824, 0.8244, 0.1862, 0.7901, 0.173, 0.8268, 0.1664, 0.773, 0.141, 0.8659, 0.173, 0.8268, 0.1567, 0.866, 0.173, 0.8268, 0.141, 0.8659, 0.147, 0.8276, 0.1222, 0.8671, 0.147, 0.8276, 0.141, 0.8659, 0.147, 0.8276, 0.1222, 0.8671, 0.1037, 0.8274, 0.09112, 0.8471, 0.1037, 0.8274, 0.1222, 0.8671, 0.1824, 0.8244, 0.1567, 0.866, 0.173, 0.8268, 0.1567, 0.866, 0.1824, 0.8244, 0.1638, 0.8666, 0.09112, 0.8471, 0.1222, 0.8671, 0.1301, 0.8742, 0.1301, 0.8742, 0.141, 0.8659, 0.1567, 0.866, 0.1009, 0.7881, 0.1428, 0.7905, 0.1037, 0.8274, 0.1664, 0.773, 0.1428, 0.7905, 0.1372, 0.7649, 0.08634, 0.7522, 0.1428, 0.7905, 0.1009, 0.7881, 0.1372, 0.7649, 0.1428, 0.7905, 0.08634, 0.7522, 0.1392, 0.8668, 0.13, 0.8744, 0.1205, 0.8681, 0.13, 0.8744, 0.1556, 0.8665, 0.1639, 0.8664, 0.1443, 0.8284, 0.1713, 0.8269, 0.1641, 0.7727, 0.1641, 0.7727, 0.1399, 0.7909, 0.1443, 0.8284, 0.1399, 0.7909, 0.1011, 0.8293, 0.1443, 0.8284, 0.1821, 0.8236, 0.1856, 0.789, 0.1713, 0.8269, 0.1856, 0.789, 0.1641, 0.7727, 0.1713, 0.8269, 0.1392, 0.8668, 0.1556, 0.8665, 0.1713, 0.8269, 0.1713, 0.8269, 0.1443, 0.8284, 0.1392, 0.8668, 0.1205, 0.8681, 0.1392, 0.8668, 0.1443, 0.8284, 0.1443, 0.8284, 0.1011, 0.8293, 0.1205, 0.8681, 0.0904, 0.8475, 0.1205, 0.8681, 0.1011, 0.8293, 0.1821, 0.8236, 0.1713, 0.8269, 0.1556, 0.8665, 0.1556, 0.8665, 0.1639, 0.8664, 0.1821, 0.8236, 0.0904, 0.8475, 0.13, 0.8744, 0.1205, 0.8681, 0.13, 0.8744, 0.1556, 0.8665, 0.1392, 0.8668, 0.09835, 0.7886, 0.1011, 0.8293, 0.1399, 0.7909, 0.1641, 0.7727, 0.1347, 0.7648, 0.1399, 0.7909, 0.08413, 0.7521, 0.09835, 0.7886, 0.1399, 0.7909, 0.1347, 0.7648, 0.08413, 0.7521, 0.1399, 0.7909, 0.1222, 0.8671, 0.1236, 0.8822, 0.09112, 0.8471, 0.0904, 0.8475, 0.1235, 0.8825, 0.1205, 0.8681, 0.1567, 0.866, 0.1638, 0.8666, 0.1236, 0.8822, 0.1639, 0.8664, 0.1556, 0.8665, 0.1235, 0.8825, 0.1222, 0.8671, 0.141, 0.8659, 0.1236, 0.8822, 0.1567, 0.866, 0.1236, 0.8822, 0.141, 0.8659, 0.1392, 0.8668, 0.1205, 0.8681, 0.1235, 0.8825, 0.1392, 0.8668, 0.1235, 0.8825, 0.1556, 0.8665, 0.09092, 0.8102, 0.102, 0.82, 0.09112, 0.8471, 0.102, 0.82, 0.1037, 0.8274, 0.09112, 0.8471, 0.1011, 0.8293, 0.09903, 0.8203, 0.0904, 0.8475, 0.09903, 0.8203, 0.08587, 0.8052, 0.0904, 0.8475, 0.1236, 0.8822, 0.1567, 0.866, 0.176, 0.8702, 0.1236, 0.8822, 0.176, 0.8702, 0.1196, 0.8996, 0.1556, 0.8665, 0.1235, 0.8825, 0.1751, 0.8704, 0.1235, 0.8825, 0.1197, 0.9001, 0.1751, 0.8704, 0.1556, 0.8665, 0.1751, 0.8704, 0.1713, 0.8269, 0.1751, 0.8704, 0.1802, 0.8415, 0.1713, 0.8269, 0.1713, 0.8269, 0.1802, 0.8415, 0.1836, 0.7767, 0.1713, 0.8269, 0.1836, 0.7767, 0.1641, 0.7727, 0.173, 0.8268, 0.1796, 0.8425, 0.176, 0.8702, 0.173, 0.8268, 0.176, 0.8702, 0.1567, 0.866, 0.1664, 0.773, 0.1857, 0.7771, 0.173, 0.8268, 0.1857, 0.7771, 0.1796, 0.8425, 0.173, 0.8268])
me_speer_man_st_material.materials.append(mat_material_001)
me_speer_man_st_material.use_remesh_preserve_volume = False
me_speer_man_st_material.use_remesh_preserve_attributes = False
me_speer_man_st_material.use_mirror_vertex_groups = False
me_speer_man_st_material.update()
arm_armature_001 = bpy.data.armatures.new('Armature.001')  # bones are not reproduced
arm_armature_002 = bpy.data.armatures.new('Armature.002')  # bones are not reproduced
arm_armature = bpy.data.armatures.new('Armature')  # bones are not reproduced

# ---- objects
ob_armature_002 = bpy.data.objects.new('Armature.002', arm_armature_001)
ob_cylinder_001 = bpy.data.objects.new('Cylinder.001', me_cylinder_001)
ob_armature_001 = bpy.data.objects.new('Armature.001', arm_armature_002)
ob_cylinder = bpy.data.objects.new('Cylinder', me_cylinder)
ob_armature = bpy.data.objects.new('Armature', arm_armature)
ob_speer_man_st_material = bpy.data.objects.new('speer_man_st_Material', me_speer_man_st_material)
ob_lamp = bpy.data.objects.new('Lamp', light_spot)
ob_camera = bpy.data.objects.new('Camera', cam_camera)

# ---- transforms, parenting, visibility, modifiers, constraints
ob_armature_002.location = (0.8072, 0.6101, 0.9521)
ob_armature_002.rotation_euler = (-1.568, -1.794e-16, 1.789e-16)
ob_armature_002.scale = (1.038, 1.038, 1.038)
ob_armature_002.lock_rotations_4d = False
ob_armature_002.empty_display_type = 'ARROWS'
ob_armature_002.show_in_front = True
ob_armature_002.lineart.crease_threshold = 0.0
ob_cylinder_001.parent = ob_armature_002
ob_cylinder_001.matrix_parent_inverse = Matrix(((1.069, 1.912e-16, 1.918e-16, -0.7704), (1.912e-16, 0.003138, -1.069, 0.9588), (-1.918e-16, 1.069, 0.003138, -0.6085), (0.0, 0.0, 0.0, 1.0)))
ob_cylinder_001.location = (0.7307, 1.029, 0.8539)
ob_cylinder_001.scale = (0.09469, 0.09469, 0.09469)
ob_cylinder_001.lock_rotations_4d = False
ob_cylinder_001.empty_display_type = 'ARROWS'
ob_cylinder_001.lineart.crease_threshold = 0.0
_vg = ob_cylinder_001.vertex_groups.new(name='Bone')
_vg.add([0, 1, 2, 3, 4, 5, 6, 7, 8, 9, 10, 11, 12, 13, 14, 15, 16, 17, 18, 19, 20, 21, 22, 23, 24, 25, 26, 27, 28, 29, 30, 31, 32, 33, 34, 35, 36, 37, 38, 39, 40, 41], 1.0, 'REPLACE')
_m = ob_cylinder_001.modifiers.new('Armature', 'ARMATURE')
_m.object = ob_armature_002
_m.use_bone_envelopes = True
ob_armature_001.location = (-0.5002, 1.227, 0.5175)
ob_armature_001.rotation_euler = (-1.719, -1.774e-16, 2.058e-16)
ob_armature_001.scale = (1.168, 1.168, 1.168)
ob_armature_001.lock_rotations_4d = False
ob_armature_001.empty_display_type = 'ARROWS'
ob_armature_001.show_in_front = True
ob_armature_001.lineart.crease_threshold = 0.0
ob_cylinder.parent = ob_armature_001
ob_cylinder.matrix_parent_inverse = Matrix(((0.9499, 2.98e-08, 0.0, 0.4346), (1.955e-16, -0.1398, -0.9395, 0.633), (-1.685e-16, 0.9395, -0.1398, -0.9834), (0.0, 0.0, 0.0, 1.0)))
ob_cylinder.location = (-0.4564, 1.954, 0.3704)
ob_cylinder.rotation_euler = (-1.773, 0.7787, -0.1445)
ob_cylinder.scale = (-0.0597, -0.0597, -0.0597)
ob_cylinder.lock_rotations_4d = False
ob_cylinder.empty_display_type = 'ARROWS'
ob_cylinder.lineart.crease_threshold = 0.0
_m = ob_cylinder.modifiers.new('Armature', 'ARMATURE')
_m.object = ob_armature_001
_m.use_bone_envelopes = True
ob_armature.location = (-0.007148, 1.335, -0.04495)
ob_armature.rotation_euler = (-1.574, -1.794e-16, -0.02671)
ob_armature.scale = (0.5706, 0.5706, 0.5706)
ob_armature.lock_rotations_4d = False
ob_armature.empty_display_type = 'ARROWS'
ob_armature.show_in_front = True
ob_armature.lineart.crease_threshold = 0.0
ob_speer_man_st_material.parent = ob_armature
ob_speer_man_st_material.matrix_parent_inverse = Matrix(((1.944, -0.05195, -2.91e-11, 0.08914), (-0.0001889, -0.007071, -1.945, 0.008624), (0.05195, 1.944, -0.007074, -2.371), (0.0, 0.0, 0.0, 1.0)))
ob_speer_man_st_material.location = (0.0, 0.0, 0.0)
ob_speer_man_st_material.lock_rotations_4d = False
ob_speer_man_st_material.empty_display_type = 'ARROWS'
ob_speer_man_st_material.lineart.crease_threshold = 0.0
_vg = ob_speer_man_st_material.vertex_groups.new(name='Bone')
for _i, _w in zip([12, 13, 14, 15, 16, 17, 18, 19, 20, 21, 22, 23, 24, 25, 26, 27, 69, 71, 72, 73, 74, 75, 76, 77, 78, 79, 80, 81, 82, 83, 84, 85, 86, 87, 88, 89, 91, 92, 93, 95, 99, 129, 130, 131, 133, 135, 179, 180, 181, 182, 183, 184, 185, 186, 187, 188, 189, 190, 191, 192, 193, 194, 195, 196, 197, 198, 200, 201, 202, 203, 208, 238, 239, 240, 242], [0.0696, 0.05269, 0.178, 0.2321, 0.7215, 0.6909, 0.8371, 0.8603, 0.8201, 0.7757, 0.7061, 0.5868, 0.5666, 0.1135, 0.7922, 0.1055, 0.005408, 0.04587, 0.02319, 0.1795, 0.1095, 0.1848, 0.1866, 0.551, 0.3918, 0.6509, 0.5786, 0.641, 0.5451, 0.7611, 0.7481, 0.1398, 0.1839, 0.6901, 0.09472, 0.1182, 0.5709, 0.02525, 0.1337, 0.05566, 0.01404, 0.6873, 0.06695, 0.02575, 0.01762, 0.02194, 0.03325, 0.0466, 0.03785, 0.1571, 0.1667, 0.1638, 0.2108, 0.5728, 0.4369, 0.6605, 0.6174, 0.6845, 0.5938, 0.7815, 0.7741, 0.08951, 0.2267, 0.6986, 0.1472, 0.00182, 0.2879, 0.07516, 0.108, 0.001357, 0.01238, 0.6636, 0.06225, 0.01827, 0.0053]): _vg.add([_i], _w, 'REPLACE')
_vg = ob_speer_man_st_material.vertex_groups.new(name='Bone.001')
for _i, _w in zip([24, 25, 27, 28, 93, 94, 130, 131, 132, 133, 135, 202, 203, 239, 240, 241, 242, 244, 245, 246, 247, 248, 249, 250, 251, 252, 253, 254, 255, 256, 257, 258, 259, 260, 261, 262, 263, 264, 265, 266, 267, 268, 269, 270, 271, 272, 273, 274, 275, 276, 277, 278, 279, 280, 281, 282, 283, 284, 285, 286, 287, 288, 289, 290, 291, 292, 293, 294, 295, 296, 297, 298, 299, 300, 301, 302, 303, 304, 305, 306, 307, 308, 309, 310, 311, 312, 313, 314, 315, 316, 317, 318, 319, 320, 321, 322, 323, 324, 325, 326], [0.08364, 0.07325, 0.686, 0.9585, 0.0907, 0.02516, 0.6937, 0.7195, 0.8481, 0.08779, 0.836, 0.07849, 0.04503, 0.7008, 0.7369, 0.8693, 0.07339, 1.0, 1.0, 1.0, 1.0, 1.0, 1.0, 1.0, 1.0, 1.0, 1.0, 1.0, 1.0, 1.0, 1.0, 1.0, 1.0, 1.0, 1.0, 1.0, 1.0, 1.0, 1.0, 1.0, 1.0, 1.0, 1.0, 1.0, 1.0, 1.0, 1.0, 1.0, 1.0, 1.0, 1.0, 1.0, 1.0, 1.0, 1.0, 1.0, 1.0, 1.0, 1.0, 1.0, 1.0, 1.0, 1.0, 1.0, 1.0, 1.0, 1.0, 1.0, 1.0, 1.0, 1.0, 1.0, 1.0, 1.0, 1.0, 1.0, 1.0, 1.0, 1.0, 1.0, 1.0, 1.0, 1.0, 1.0, 1.0, 1.0, 1.0, 1.0, 1.0, 1.0, 1.0, 1.0, 1.0, 1.0, 1.0, 1.0, 1.0, 1.0, 1.0, 1.0]): _vg.add([_i], _w, 'REPLACE')
_vg = ob_speer_man_st_material.vertex_groups.new(name='Bone.002')
for _i, _w in zip([21, 22, 23, 24, 25, 27, 82, 84, 86, 88, 89, 90, 91, 92, 93, 94, 95, 96, 97, 130, 131, 132, 133, 134, 135, 200, 202, 203, 239, 240], [0.04901, 0.04869, 0.2009, 0.1526, 0.5982, 0.0946, 0.01393, 0.008194, 0.01974, 0.1015, 0.1675, 0.4822, 0.07648, 0.4238, 0.6721, 0.9134, 0.04976, 0.07697, 0.06444, 0.1689, 0.2232, 0.1491, 0.8494, 0.8883, 0.06729, 0.00131, 0.01188, 0.06581, 0.04716, 0.003962]): _vg.add([_i], _w, 'REPLACE')
_vg = ob_speer_man_st_material.vertex_groups.new(name='Bone.005')
for _i, _w in zip([18, 20, 21, 22, 23, 26, 74, 77, 78, 79, 80, 81, 82, 83, 84, 85, 86, 87, 88, 89, 90, 91, 92, 93, 95, 96, 97, 98, 99, 100, 101, 102, 103, 104, 105, 106, 107, 108, 109, 110, 111, 112, 113, 114, 115, 129, 133, 134], [0.01613, 0.05376, 0.05031, 0.05232, 0.04278, 0.05947, 0.01161, 0.07043, 0.08488, 0.02482, 0.01314, 0.2046, 0.2353, 0.0939, 0.08852, 0.8116, 0.7281, 0.2138, 0.7749, 0.6964, 0.5111, 0.2703, 0.5416, 0.05693, 0.8849, 0.9125, 0.9329, 0.9614, 0.926, 0.9634, 0.9799, 0.9851, 0.9801, 0.8898, 0.8344, 0.8209, 0.9125, 0.9137, 0.8733, 0.1546, 0.192, 0.1479, 0.1313, 0.1107, 0.1118, 0.2156, 0.01718, 0.08107]): _vg.add([_i], _w, 'REPLACE')
_vg = ob_speer_man_st_material.vertex_groups.new(name='Bone.006')
for _i, _w in zip([99, 100, 104, 105, 106, 107, 108, 109, 110, 111, 112, 113, 114, 115, 116, 117, 118, 119, 120, 121, 122, 123, 124, 125, 126], [0.03336, 0.01182, 0.102, 0.1427, 0.1662, 0.08482, 0.08535, 0.1269, 0.7903, 0.7111, 0.7821, 0.8588, 0.8884, 0.8871, 0.2142, 0.2179, 0.2342, 0.8707, 0.9899, 0.9147, 0.08502, 0.06429, 0.1333, 0.1049, 0.002293]): _vg.add([_i], _w, 'REPLACE')
_vg = ob_speer_man_st_material.vertex_groups.new(name='Bone.007')
for _i, _w in zip([110, 111, 112, 116, 117, 118, 119, 121, 122, 123, 124, 125, 126, 127, 128], [0.05437, 0.09563, 0.06997, 0.7729, 0.7639, 0.7557, 0.1236, 0.08262, 0.9106, 0.9344, 0.8657, 0.8946, 0.9759, 0.9873, 0.9805]): _vg.add([_i], _w, 'REPLACE')
_vg = ob_speer_man_st_material.vertex_groups.new(name='Bone.004')
for _i, _w in zip([20, 21, 22, 23, 24, 25, 26, 27, 91, 93, 130, 131, 135, 191, 193, 194, 195, 196, 197, 198, 199, 200, 201, 202, 203, 204, 205, 206, 238, 239, 240, 241, 242, 243], [0.0005426, 0.05556, 0.09883, 0.1228, 0.1883, 0.1983, 0.03096, 0.1023, 0.03009, 0.03925, 0.05516, 0.01083, 0.06817, 0.02231, 0.02402, 0.01741, 0.02254, 0.0437, 0.1317, 0.1464, 0.4914, 0.3318, 0.5932, 0.7252, 0.8539, 0.01463, 0.06173, 0.09383, 0.0771, 0.174, 0.2179, 0.1378, 0.8765, 0.915]): _vg.add([_i], _w, 'REPLACE')
_vg = ob_speer_man_st_material.vertex_groups.new(name='Bone.003')
for _i, _w in zip([18, 20, 21, 22, 26, 183, 186, 187, 188, 190, 191, 192, 193, 194, 195, 196, 197, 198, 199, 200, 201, 202, 204, 205, 206, 207, 208, 209, 210, 211, 212, 213, 214, 215, 216, 217, 218, 219, 220, 221, 222, 223, 224, 238, 242, 243], [0.003675, 0.04031, 0.02326, 0.06191, 0.05381, 0.0203, 0.05839, 0.06229, 0.0112, 0.1682, 0.1892, 0.07401, 0.06337, 0.8533, 0.6395, 0.1795, 0.6742, 0.8205, 0.506, 0.3188, 0.303, 0.0557, 0.9473, 0.9345, 0.898, 0.8503, 0.7883, 0.9022, 0.9549, 0.9688, 0.939, 0.2553, 0.1633, 0.4598, 0.751, 0.77, 0.5309, 0.06048, 0.01136, 0.0527, 0.1503, 0.1543, 0.08221, 0.1912, 0.01165, 0.05109]): _vg.add([_i], _w, 'REPLACE')
_vg = ob_speer_man_st_material.vertex_groups.new(name='Bone.008')
for _i, _w in zip([195, 207, 208, 209, 210, 212, 213, 214, 215, 216, 217, 218, 219, 220, 221, 222, 223, 224, 225, 226, 228, 229], [0.04288, 0.1312, 0.1842, 0.09482, 0.02343, 0.05291, 0.7257, 0.8228, 0.5338, 0.2327, 0.22, 0.4632, 0.8608, 0.8806, 0.8754, 0.7812, 0.7885, 0.8541, 0.01339, 0.03231, 0.01726, 0.007655]): _vg.add([_i], _w, 'REPLACE')
_vg = ob_speer_man_st_material.vertex_groups.new(name='Bone.009')
for _i, _w in zip([219, 220, 221, 222, 223, 224, 225, 226, 227, 228, 229, 230, 231, 232, 233, 234, 235, 236, 237], [0.07801, 0.08818, 0.07189, 0.06798, 0.05685, 0.06362, 0.9682, 0.9572, 0.9804, 0.9617, 0.9663, 0.9753, 0.9887, 0.996, 0.9937, 0.9958, 0.9972, 0.9989, 0.9979]): _vg.add([_i], _w, 'REPLACE')
_vg = ob_speer_man_st_material.vertex_groups.new(name='Bone.010')
for _i, _w in zip([0, 1, 2, 3, 4, 5, 6, 7, 8, 9, 12, 13, 14, 15, 16, 17, 71, 75, 76, 136, 176, 178, 179, 180, 181, 182, 183, 184, 185, 186, 187, 188, 189, 190, 191, 192, 193, 195, 196, 197], [1.0, 1.0, 1.0, 1.0, 1.0, 1.0, 1.0, 1.0, 1.0, 1.0, 1.0, 1.0, 1.0, 1.0, 1.0, 1.0, 1.0, 1.0, 1.0, 0.5, 1.0, 1.0, 1.0, 1.0, 1.0, 1.0, 1.0, 1.0, 1.0, 1.0, 1.0, 1.0, 1.0, 1.0, 1.0, 1.0, 1.0, 0.5, 1.0, 0.5]): _vg.add([_i], _w, 'REPLACE')
_vg = ob_speer_man_st_material.vertex_groups.new(name='Bone.013')
for _i, _w in zip([10, 11, 12, 13, 14, 15, 17, 60, 67, 68, 72, 76, 136, 137, 154, 155, 156, 157, 159, 160, 162, 163, 164, 165, 166, 167, 168, 169, 170, 171, 172, 173, 174, 175, 176, 177, 178, 179, 180, 181, 182, 183, 184, 185, 186, 187, 188, 189, 190, 191, 195], [0.1402, 0.3222, 0.08982, 0.241, 0.03997, 0.07082, 0.003529, 0.005002, 0.08649, 0.06788, 0.08476, 0.008477, 0.798, 0.573, 0.0955, 0.1301, 0.03354, 0.1755, 0.05967, 0.1022, 0.8887, 0.8804, 0.9393, 0.8911, 0.9319, 0.9171, 0.9289, 0.9118, 0.9791, 0.952, 0.9564, 0.9561, 0.9759, 0.9718, 0.8475, 0.8616, 0.8975, 0.7924, 0.1812, 0.6057, 0.2536, 0.2763, 0.07652, 0.1395, 0.09647, 0.1285, 0.0254, 0.05803, 0.01824, 0.03716, 0.002597]): _vg.add([_i], _w, 'REPLACE')
_vg = ob_speer_man_st_material.vertex_groups.new(name='Bone.015')
for _i, _w in zip([136, 138, 139, 140, 141, 142, 143, 144, 145, 148, 150, 151, 152, 153, 154, 155, 156, 157, 158, 159, 160, 161, 162, 163, 164, 165, 166, 167, 168, 169, 171, 173], [0.003005, 0.1233, 0.4955, 0.0329, 0.5654, 0.2945, 0.896, 0.2007, 0.8843, 0.0002445, 0.7472, 0.9734, 0.8242, 0.9855, 0.8708, 0.8687, 0.9529, 0.8229, 0.7965, 0.929, 0.8965, 0.9956, 0.09574, 0.1039, 0.05901, 0.1067, 0.06003, 0.07704, 0.02841, 0.0406, 0.03716, 0.009953]): _vg.add([_i], _w, 'REPLACE')
_vg = ob_speer_man_st_material.vertex_groups.new(name='Bone.016')
for _i, _w in zip([138, 139, 140, 141, 142, 143, 144, 145, 146, 147, 148, 149, 150, 152, 154, 158], [0.8758, 0.5043, 0.9585, 0.4345, 0.7019, 0.1032, 0.7986, 0.1153, 0.9909, 0.9966, 0.9746, 0.9814, 0.243, 0.1725, 0.0191, 0.1977]): _vg.add([_i], _w, 'REPLACE')
_vg = ob_speer_man_st_material.vertex_groups.new(name='Bone.011')
for _i, _w in zip([10, 12, 13, 14, 15, 16, 17, 18, 19, 69, 70, 71, 72, 73, 74, 75, 76, 77, 78, 79, 80, 81, 82, 83, 84, 86, 87, 136, 179, 180, 181, 183, 184, 185, 187, 188, 189], [0.0184, 0.4482, 0.3456, 0.4926, 0.458, 0.1236, 0.145, 0.02967, 0.02471, 0.07721, 0.08032, 0.1631, 0.167, 0.4728, 0.3726, 0.4827, 0.522, 0.2198, 0.2725, 0.1752, 0.2324, 0.07639, 0.1048, 0.06967, 0.0696, 0.01892, 0.007572, 0.0149, 0.01713, 0.0737, 0.1367, 0.01699, 0.09193, 0.1359, 0.0009289, 0.05014, 0.05188]): _vg.add([_i], _w, 'REPLACE')
_vg = ob_speer_man_st_material.vertex_groups.new(name='Bone.012')
for _i, _w in zip([10, 11, 12, 13, 14, 15, 16, 17, 45, 46, 47, 48, 50, 51, 53, 54, 55, 56, 57, 58, 59, 60, 61, 62, 63, 64, 65, 66, 67, 68, 69, 70, 71, 72, 73, 74, 75, 76, 77, 78, 79, 80, 81, 82, 83, 84, 86, 136, 137, 168, 169, 176, 177, 179, 180, 181, 184, 185], [0.798, 0.642, 0.2147, 0.3066, 0.1201, 0.1022, 0.03406, 0.03525, 0.07278, 0.1245, 0.009567, 0.1555, 0.009627, 0.09747, 0.8608, 0.8815, 0.5408, 0.6082, 0.5723, 0.838, 0.9263, 0.9263, 0.9013, 0.8213, 0.8886, 0.9164, 0.9683, 0.958, 0.86, 0.9083, 0.8831, 0.8778, 0.7292, 0.6884, 0.3107, 0.4836, 0.2666, 0.2135, 0.1414, 0.2287, 0.09623, 0.1073, 0.06053, 0.08202, 0.0343, 0.01413, 0.01025, 0.1353, 0.3894, 0.01334, 0.02862, 0.08191, 0.1144, 0.01294, 0.01966, 0.1312, 0.009517, 0.04361]): _vg.add([_i], _w, 'REPLACE')
_vg = ob_speer_man_st_material.vertex_groups.new(name='Bone.014')
for _i, _w in zip([29, 30, 31, 32, 33, 34, 35, 36, 41, 42, 43, 44, 45, 46, 47, 48, 49, 50, 51, 52, 53, 54, 55, 56, 57, 58, 59, 60, 61, 62, 63, 64, 66], [0.131, 0.4315, 0.04155, 0.5409, 0.2586, 0.4173, 0.148, 0.6565, 0.8027, 0.9329, 0.8836, 0.9139, 0.9045, 0.8744, 0.9647, 0.8416, 0.8855, 0.9652, 0.8997, 0.9634, 0.13, 0.1091, 0.4589, 0.3893, 0.4259, 0.1573, 0.03777, 0.03716, 0.09852, 0.1743, 0.103, 0.07289, 0.002578]): _vg.add([_i], _w, 'REPLACE')
_vg = ob_speer_man_st_material.vertex_groups.new(name='Bone.017')
for _i, _w in zip([29, 30, 31, 32, 33, 34, 35, 36, 37, 38, 39, 40, 41, 42, 43, 44, 45, 49, 52], [0.8684, 0.5682, 0.9542, 0.4587, 0.7398, 0.5816, 0.8519, 0.3425, 0.9911, 0.995, 0.9842, 0.9889, 0.1924, 0.06366, 0.1152, 0.0718, 0.006933, 0.1127, 0.01901]): _vg.add([_i], _w, 'REPLACE')
_m = ob_speer_man_st_material.modifiers.new('Armature', 'ARMATURE')
_m.object = ob_armature
_m.use_bone_envelopes = True
ob_lamp.location = (3.904, 1.382, 5.653)
ob_lamp.rotation_euler = (0.6503, 0.05522, 1.866)
ob_lamp.scale = (0.9527, 0.9527, 0.9527)
ob_lamp.lock_rotations_4d = False
ob_lamp.empty_display_type = 'ARROWS'
ob_lamp.color = (0.0, 0.0, 0.0, 0.0)
ob_lamp.lineart.crease_threshold = 0.0
ob_camera.location = (7.148, -6.207, 5.119)
ob_camera.rotation_euler = (1.109, 0.01082, 0.8149)
ob_camera.scale = (0.9527, 0.9527, 0.9527)
ob_camera.lock_rotations_4d = False
ob_camera.empty_display_type = 'ARROWS'
ob_camera.color = (0.0, 0.0, 0.0, 0.0)
ob_camera.display_type = 'WIRE'
ob_camera.lineart.crease_threshold = 0.0

# ---- collection membership
col_collection_1.objects.link(ob_armature_002)
col_collection_1.objects.link(ob_cylinder_001)
col_collection_1.objects.link(ob_armature_001)
col_collection_1.objects.link(ob_cylinder)
col_collection_1.objects.link(ob_armature)
col_collection_1.objects.link(ob_speer_man_st_material)
col_collection_1.objects.link(ob_lamp)
col_collection_1.objects.link(ob_camera)

# ---- scene / render settings (as saved in the file)
scene.camera = ob_camera
scene.frame_start = 1; scene.frame_end = 9; scene.frame_set(6)
scene.render.engine = 'BLENDER_EEVEE_NEXT'
scene.render.image_settings.file_format = 'JPEG'
scene.render.image_settings.color_mode = 'RGB'
scene.render.image_settings.compression = 90
scene.render.resolution_x = 800
scene.render.resolution_y = 600
scene.render.pixel_aspect_x = 100.0
scene.render.pixel_aspect_y = 100.0
scene.render.fps = 25
scene.render.dither_intensity = 0.0
scene.render.use_compositing = False
scene.render.use_sequencer = False
scene.render.bake_margin = 2
scene.render.bake_bias = 0.0
scene.render.use_stamp_time = False
scene.render.use_stamp_date = False
scene.render.use_stamp_frame = False
scene.render.use_stamp_camera = False
scene.render.use_stamp_scene = False
scene.render.use_stamp_filename = False
scene.render.use_stamp_render_time = False
scene.render.stamp_font_size = 0
scene.cycles.use_denoising = False
scene.cycles.samples = 10
scene.cycles.sampling_pattern = 'TABULATED_SOBOL'
scene.cycles.light_sampling_threshold = 0.0
scene.cycles.use_adaptive_sampling = False
scene.cycles.use_light_tree = False
scene.cycles.blur_glossy = 0.0
scene.cycles.volume_bounces = 1
scene.cycles.pixel_filter_type = 'GAUSSIAN'
scene.cycles.sample_clamp_indirect = 0.0
scene.view_settings.view_transform = 'Raw'
bpy.context.view_layer.update()

